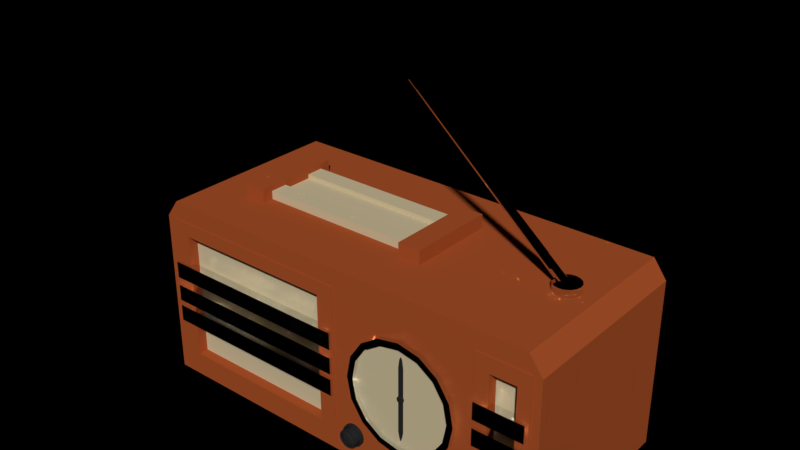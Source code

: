 # Source: radio.blend  (saved by Blender 2.92.15; exported with 4.5.12 LTS)
import bpy
from mathutils import Matrix  # noqa: F401  (used for matrix-valued properties, if any)

bpy.ops.wm.read_factory_settings(use_empty=True)
scene = bpy.context.scene
scene.name = 'Scene'

# ---- collections
col_collection_1 = bpy.data.collections.new('Collection 1'); scene.collection.children.link(col_collection_1)

# ---- materials (node trees are filled in below, after node groups)
mat_tv_body = bpy.data.materials.new('TV-Body')
mat_tv_body.alpha_threshold = 0.0
mat_tv_body.diffuse_color = (0.1946, 0.04374, 0.01298, 1.0)
mat_tv_body.roughness = 0.5
mat_tv_frame = bpy.data.materials.new('TV-Frame')
mat_tv_frame.alpha_threshold = 0.0
mat_tv_frame.diffuse_color = (0.6172, 0.5149, 0.3231, 1.0)
mat_tv_frame.roughness = 0.5
mat_antena = bpy.data.materials.new('Antena')
mat_antena.alpha_threshold = 0.0
mat_antena.roughness = 0.5
mat_dial_interior = bpy.data.materials.new('Dial-Interior')
mat_dial_interior.alpha_threshold = 0.0
mat_dial_interior.diffuse_color = (0.02217, 0.02217, 0.02217, 1.0)
mat_dial_interior.roughness = 0.5

# ---- material node trees
mat_tv_body.use_nodes = True; mat_tv_body.node_tree.nodes.clear()
_N = mat_tv_body.node_tree.nodes; _L = mat_tv_body.node_tree.links
n0 = _N.new('ShaderNodeOutputMaterial'); n0.name = 'Material Output'; n0.location = (300, 300)
n1 = _N.new('ShaderNodeBsdfDiffuse'); n1.name = 'Diffuse BSDF'; n1.location = (10, 300)
n1.inputs[0].default_value = (0.3931, 0.08309, 0.02251, 1.0)
_L.new(n1.outputs[0], n0.inputs[0])
n0.is_active_output = True
mat_tv_frame.use_nodes = True; mat_tv_frame.node_tree.nodes.clear()
_N = mat_tv_frame.node_tree.nodes; _L = mat_tv_frame.node_tree.links
n0 = _N.new('ShaderNodeOutputMaterial'); n0.name = 'Material Output'; n0.location = (300, 300)
n1 = _N.new('ShaderNodeBsdfDiffuse'); n1.name = 'Diffuse BSDF'; n1.location = (10, 300)
n1.inputs[0].default_value = (0.6152, 0.5142, 0.3244, 1.0)
_L.new(n1.outputs[0], n0.inputs[0])
n0.is_active_output = True
mat_antena.use_nodes = True; mat_antena.node_tree.nodes.clear()
_N = mat_antena.node_tree.nodes; _L = mat_antena.node_tree.links
n0 = _N.new('ShaderNodeOutputMaterial'); n0.name = 'Material Output'; n0.location = (300, 300)
n1 = _N.new('ShaderNodeBsdfPrincipled'); n1.name = 'Principled BSDF'; n1.location = (10, 300)
n1.width = 150
n1.subsurface_method = 'BURLEY'
n1.inputs[1].default_value = 1.0
n1.inputs[2].default_value = 0.0
n1.inputs[3].default_value = 1.45
n1.inputs[9].default_value = (1.0, 1.0, 1.0)
n1.inputs[27].default_value = (0.0, 0.0, 0.0, 1.0)
n1.inputs[28].default_value = 1.0
_L.new(n1.outputs[0], n0.inputs[0])
n0.is_active_output = True
mat_dial_interior.use_nodes = True; mat_dial_interior.node_tree.nodes.clear()
_N = mat_dial_interior.node_tree.nodes; _L = mat_dial_interior.node_tree.links
n0 = _N.new('ShaderNodeOutputMaterial'); n0.name = 'Material Output'; n0.location = (300, 300)
n1 = _N.new('ShaderNodeBsdfDiffuse'); n1.name = 'Diffuse BSDF'; n1.location = (10, 300)
n1.inputs[0].default_value = (0.02198, 0.02198, 0.02198, 1.0)
_L.new(n1.outputs[0], n0.inputs[0])
n0.is_active_output = True

# ---- world
world_hdri_lighting_shortcut = bpy.data.worlds.new('HDRI Lighting Shortcut'); scene.world = world_hdri_lighting_shortcut
world_hdri_lighting_shortcut.use_nodes = True; world_hdri_lighting_shortcut.node_tree.nodes.clear()
_N = world_hdri_lighting_shortcut.node_tree.nodes; _L = world_hdri_lighting_shortcut.node_tree.links
world_hdri_lighting_shortcut.use_sun_shadow = False
world_hdri_lighting_shortcut.sun_shadow_jitter_overblur = 0.0
world_hdri_lighting_shortcut.cycles.sampling_method = 'MANUAL'
world_hdri_lighting_shortcut.cycles.sample_map_resolution = 3072

# ---- meshes
me_cube = bpy.data.meshes.new('Cube')
me_cube.from_pydata([(-2.238, -1.0, 0.0131), (-2.096, -1.0, 2.013), (-2.238, 1.0, 0.0131), (-2.096, 1.0, 2.013), (2.238, -1.0, 0.0131), (2.097, -1.0, 2.013), (2.238, 1.0, 0.0131), (2.097, 1.0, 2.013), (-2.238, -1.0, 1.819), (-2.238, 1.0, 1.819), (2.238, 1.0, 1.819), (2.238, -1.0, 1.819), (-2.238, 1.0, 0.1247), (2.238, 1.0, 0.1247), (2.238, -1.0, 0.1247), (-2.238, -1.0, 0.1247), (2.15, 1.0, 0.0131), (-2.15, 1.0, 0.0131), (-2.013, 1.0, 2.013), (2.014, 1.0, 2.013), (-2.15, -1.0, 0.0131), (2.15, -1.0, 0.0131), (2.014, -1.0, 2.013), (-2.013, -1.0, 2.013), (2.15, -1.0, 1.819), (-2.15, -1.0, 1.819), (-2.15, 1.0, 1.819), (2.15, 1.0, 1.819), (-2.15, 1.0, 0.1247), (2.15, 1.0, 0.1247), (2.15, -1.0, 0.1247), (-2.15, -1.0, 0.1247), (0.0, 1.0, 0.0131), (0.0, 1.0, 2.013), (0.0, -1.0, 0.0131), (0.0, -1.0, 2.013), (0.0, -1.0, 1.819), (0.0, 1.0, 1.819), (0.0, 1.0, 0.1247), (0.0, -1.0, 0.1247), (1.577, 1.0, 2.013), (1.577, -1.0, 0.0131), (1.577, 1.0, 1.819), (1.577, 1.0, 0.1247), (1.577, 1.0, 0.0131), (1.577, -1.0, 2.013), (1.577, -1.0, 1.819), (1.577, -1.0, 0.1247), (-2.238, -1.0, 0.2221), (-2.238, -1.0, 1.722), (-2.238, 1.0, 1.722), (-2.238, 1.0, 0.2221), (2.238, 1.0, 1.722), (2.238, 1.0, 0.2221), (2.238, -1.0, 1.722), (2.238, -1.0, 0.2221), (-2.15, 1.0, 1.722), (-2.15, 1.0, 0.2221), (2.15, 1.0, 1.722), (2.15, 1.0, 0.2221), (2.15, -1.0, 1.722), (2.15, -1.0, 0.2221), (-2.15, -1.0, 1.722), (-2.15, -1.0, 0.2221), (0.0, -1.0, 1.722), (0.0, -1.0, 0.2221), (0.0, 1.0, 1.722), (0.0, 1.0, 0.2221), (1.577, -1.0, 1.722), (1.577, -1.0, 0.2221), (1.577, 1.0, 1.722), (1.577, 1.0, 0.2221), (1.67, 1.0, 2.013), (1.67, -1.0, 0.0131), (1.67, 1.0, 1.819), (1.67, 1.0, 0.1247), (1.67, 1.0, 0.0131), (1.67, -1.0, 2.013), (1.67, -1.0, 1.819), (1.67, -1.0, 0.1247), (2.15, -1.009, 1.819), (1.577, -1.009, 0.2221), (1.67, 1.0, 0.2221), (1.67, 1.0, 1.722), (1.941, 1.0, 2.013), (2.072, -1.0, 0.0131), (2.072, 1.0, 1.819), (2.072, 1.0, 0.1247), (2.072, 1.0, 0.2221), (2.072, 1.0, 1.722), (2.072, 1.0, 0.0131), (1.941, -1.0, 2.013), (2.072, -1.0, 1.819), (2.072, -1.0, 0.1247), (1.577, -1.009, 0.1247), (1.67, -1.009, 0.1247), (2.01, -1.0, 0.289), (1.733, -1.0, 0.289), (2.01, -1.0, 1.655), (1.733, -1.0, 1.655), (2.01, -0.9423, 0.289), (1.733, -0.9423, 0.289), (2.01, -0.9423, 1.655), (1.733, -0.9423, 1.655), (2.01, -0.8576, 0.289), (1.733, -0.8576, 0.289), (2.01, -0.8576, 1.655), (1.733, -0.8576, 1.655), (2.01, -0.7694, 0.289), (1.733, -0.7694, 0.289), (2.01, -0.7694, 1.655), (1.733, -0.7694, 1.655), (-2.021, 1.0, 0.0131), (-1.892, -1.0, 2.013), (-2.021, -1.0, 1.819), (-2.021, -1.0, 0.1247), (-1.892, 1.0, 2.013), (-2.021, -1.0, 0.0131), (-2.021, 1.0, 1.819), (-2.021, 1.0, 0.1247), (-2.021, 1.0, 0.2221), (-2.021, 1.0, 1.722), (0.0, -1.009, 1.819), (-2.15, -1.009, 0.3573), (-0.1175, 1.0, 2.013), (-0.1175, -1.0, 0.0131), (-0.1175, 1.0, 1.819), (-0.1175, 1.0, 0.1247), (-0.1175, 1.0, 0.2221), (-0.1175, 1.0, 1.722), (-0.1175, 1.0, 0.0131), (-0.1175, -1.0, 2.013), (-0.1175, -1.0, 1.819), (-0.1175, -1.0, 0.1247), (-2.15, -1.009, 1.722), (0.0, -1.009, 0.1247), (-0.1886, -1.0, 0.2782), (-1.95, -1.0, 0.2782), (-0.1886, -1.0, 1.666), (-1.95, -1.0, 1.666), (-0.1886, -0.9431, 0.2782), (-1.95, -0.9431, 0.2782), (-0.1886, -0.9431, 1.666), (-1.95, -0.9431, 1.666), (-0.1886, -0.8567, 0.2782), (-1.95, -0.8567, 0.2782), (-0.1886, -0.8567, 1.666), (-1.95, -0.8567, 1.666), (-0.1886, -0.7704, 0.2782), (-1.95, -0.7704, 0.2782), (-0.1886, -0.7704, 1.666), (-1.95, -0.7704, 1.666), (-2.238, -1.0, 0.3573), (-2.238, -1.0, 1.587), (-2.238, 1.0, 1.587), (-2.238, 1.0, 0.3573), (2.238, 1.0, 1.587), (2.238, 1.0, 0.3573), (2.238, -1.0, 1.587), (2.238, -1.0, 0.3573), (-2.15, 1.0, 1.587), (-2.15, 1.0, 0.3573), (2.15, 1.0, 1.587), (2.15, 1.0, 0.3573), (2.15, -1.0, 1.587), (2.15, -1.0, 0.3573), (-2.15, -1.0, 1.587), (-2.15, -1.0, 0.3573), (0.0, -1.0, 1.587), (0.0, -1.0, 0.3573), (0.0, 1.0, 1.587), (0.0, 1.0, 0.3573), (1.577, -1.0, 1.587), (1.577, -1.0, 0.3573), (1.577, 1.0, 1.587), (1.577, 1.0, 0.3573), (1.67, 1.0, 1.587), (1.67, 1.0, 0.3573), (1.577, -1.009, 1.819), (1.67, -1.009, 1.819), (2.15, -1.009, 0.1247), (2.15, -1.009, 0.2221), (2.072, 1.0, 1.587), (2.072, 1.0, 0.3573), (1.733, -1.0, 1.532), (1.733, -1.0, 0.4121), (2.01, -1.0, 1.532), (2.01, -1.0, 0.4121), (1.733, -0.9423, 1.532), (1.733, -0.9423, 0.4121), (2.01, -0.9423, 1.532), (2.01, -0.9423, 0.4121), (1.733, -0.8576, 1.532), (1.733, -0.8576, 0.4121), (2.01, -0.8576, 1.532), (2.01, -0.8576, 0.4121), (1.733, -0.7694, 1.532), (1.733, -0.7694, 0.4121), (2.01, -0.7694, 1.532), (2.01, -0.7694, 0.4121), (0.0, -1.009, 0.2221), (-2.15, -1.009, 0.2221), (-2.021, 1.0, 1.587), (-2.021, 1.0, 0.3573), (-2.15, -1.009, 0.1247), (-2.021, -1.009, 0.1247), (-0.1175, 1.0, 1.587), (-0.1175, 1.0, 0.3573), (-1.95, -1.0, 1.541), (-1.95, -1.0, 0.4033), (-0.1886, -1.0, 1.541), (-0.1886, -1.0, 0.4033), (-1.95, -0.9431, 1.541), (-1.95, -0.9431, 0.4033), (-0.1886, -0.9431, 1.541), (-0.1886, -0.9431, 0.4033), (-1.95, -0.8567, 1.541), (-1.95, -0.8567, 0.4033), (-0.1886, -0.8567, 1.541), (-0.1886, -0.8567, 0.4033), (-1.95, -0.7704, 1.541), (-1.95, -0.7704, 0.4033), (-0.1886, -0.7704, 1.541), (-0.1886, -0.7704, 0.4033), (-0.08437, -0.9013, 0.2292), (-2.082, -0.9013, 0.2292), (-0.08437, -0.9013, 1.715), (-2.082, -0.9013, 1.715), (-2.082, -0.9013, 1.581), (-2.082, -0.9013, 0.3631), (-0.08437, -0.9013, 1.581), (-0.08437, -0.9013, 0.3631), (2.027, -0.8986, 0.2711), (1.716, -0.8986, 0.2711), (2.027, -0.8986, 1.673), (1.716, -0.8986, 1.673), (1.716, -0.8986, 1.546), (1.716, -0.8986, 0.3975), (2.027, -0.8986, 1.546), (2.027, -0.8986, 0.3975), (-2.134, -0.9457, 1.062), (-2.134, -0.9457, 0.8816), (-2.006, -0.9457, 1.062), (-2.006, -0.9457, 0.8816), (-2.134, -0.995, 1.062), (-2.134, -0.995, 0.8816), (-2.006, -0.995, 1.062), (-2.006, -0.995, 0.8816), (-2.134, -1.037, 1.062), (-2.134, -1.037, 0.8816), (-2.006, -1.037, 1.062), (-2.006, -1.037, 0.8816), (-0.1298, -0.9457, 1.062), (-0.1298, -0.9457, 0.8816), (-0.1298, -0.995, 1.062), (-0.1298, -0.995, 0.8816), (-0.1298, -1.037, 1.062), (-0.1298, -1.037, 0.8816), (-0.02542, -0.9457, 1.062), (-0.02542, -0.9457, 0.8816), (-0.02542, -0.995, 1.062), (-0.02542, -0.995, 0.8816), (-0.02542, -1.037, 1.062), (-0.02542, -1.037, 0.8816), (-2.134, -0.9457, 1.002), (-2.134, -0.9457, 0.9418), (-2.006, -0.9457, 1.002), (-2.006, -0.9457, 0.9418), (-2.134, -0.995, 1.002), (-2.134, -0.995, 0.9418), (-2.134, -1.037, 1.002), (-2.134, -1.037, 0.9418), (-2.006, -1.037, 1.002), (-2.006, -1.037, 0.9418), (-0.1298, -0.9457, 1.002), (-0.1298, -0.9457, 0.9418), (-0.1298, -1.037, 1.002), (-0.1298, -1.037, 0.9418), (-0.02542, -0.9457, 1.002), (-0.02542, -0.9457, 0.9418), (-0.02542, -0.995, 1.002), (-0.02542, -0.995, 0.9418), (-0.02542, -1.037, 1.002), (-0.02542, -1.037, 0.9418), (-2.134, -0.9457, 1.334), (-2.134, -0.9457, 1.153), (-2.006, -0.9457, 1.334), (-2.006, -0.9457, 1.153), (-2.134, -0.995, 1.334), (-2.134, -0.995, 1.153), (-2.006, -0.995, 1.334), (-2.006, -0.995, 1.153), (-2.134, -1.037, 1.334), (-2.134, -1.037, 1.153), (-2.006, -1.037, 1.334), (-2.006, -1.037, 1.153), (-0.1298, -0.9457, 1.334), (-0.1298, -0.9457, 1.153), (-0.1298, -0.995, 1.334), (-0.1298, -0.995, 1.153), (-0.1298, -1.037, 1.334), (-0.1298, -1.037, 1.153), (-0.02542, -0.9457, 1.334), (-0.02542, -0.9457, 1.153), (-0.02542, -0.995, 1.334), (-0.02542, -0.995, 1.153), (-0.02542, -1.037, 1.334), (-0.02542, -1.037, 1.153), (-2.134, -0.9457, 1.273), (-2.134, -0.9457, 1.213), (-2.006, -0.9457, 1.273), (-2.006, -0.9457, 1.213), (-2.134, -0.995, 1.273), (-2.134, -0.995, 1.213), (-2.134, -1.037, 1.273), (-2.134, -1.037, 1.213), (-2.006, -1.037, 1.273), (-2.006, -1.037, 1.213), (-0.1298, -0.9457, 1.273), (-0.1298, -0.9457, 1.213), (-0.1298, -1.037, 1.273), (-0.1298, -1.037, 1.213), (-0.02542, -0.9457, 1.273), (-0.02542, -0.9457, 1.213), (-0.02542, -0.995, 1.273), (-0.02542, -0.995, 1.213), (-0.02542, -1.037, 1.273), (-0.02542, -1.037, 1.213), (-2.134, -0.9457, 0.8216), (-2.134, -0.9457, 0.6408), (-2.006, -0.9457, 0.8216), (-2.006, -0.9457, 0.6408), (-2.134, -0.995, 0.8216), (-2.134, -0.995, 0.6408), (-2.006, -0.995, 0.8216), (-2.006, -0.995, 0.6408), (-2.134, -1.037, 0.8216), (-2.134, -1.037, 0.6408), (-2.006, -1.037, 0.8216), (-2.006, -1.037, 0.6408), (-0.1298, -0.9457, 0.8216), (-0.1298, -0.9457, 0.6408), (-0.1298, -0.995, 0.8216), (-0.1298, -0.995, 0.6408), (-0.1298, -1.037, 0.8216), (-0.1298, -1.037, 0.6408), (-0.02542, -0.9457, 0.8216), (-0.02542, -0.9457, 0.6408), (-0.02542, -0.995, 0.8216), (-0.02542, -0.995, 0.6408), (-0.02542, -1.037, 0.8216), (-0.02542, -1.037, 0.6408), (-2.134, -0.9457, 0.7613), (-2.134, -0.9457, 0.7011), (-2.006, -0.9457, 0.7613), (-2.006, -0.9457, 0.7011), (-2.134, -0.995, 0.7613), (-2.134, -0.995, 0.7011), (-2.134, -1.037, 0.7613), (-2.134, -1.037, 0.7011), (-2.006, -1.037, 0.7613), (-2.006, -1.037, 0.7011), (-0.1298, -0.9457, 0.7613), (-0.1298, -0.9457, 0.7011), (-0.1298, -1.037, 0.7613), (-0.1298, -1.037, 0.7011), (-0.02542, -0.9457, 0.7613), (-0.02542, -0.9457, 0.7011), (-0.02542, -0.995, 0.7613), (-0.02542, -0.995, 0.7011), (-0.02542, -1.037, 0.7613), (-0.02542, -1.037, 0.7011), (-0.07761, -0.9457, 0.8216), (-0.07761, -0.9457, 0.6408), (-0.07761, -1.037, 0.8216), (-0.07761, -0.995, 0.8216), (-0.07761, -0.995, 0.6408), (-0.07761, -1.037, 0.6408), (-0.07761, -1.037, 0.7613), (-0.07761, -1.037, 0.7011), (-0.07761, -0.9457, 0.7011), (-0.07761, -0.9457, 0.7613), (-0.07761, -0.9457, 1.062), (-0.07761, -0.9457, 0.8816), (-0.07761, -1.037, 1.062), (-0.07761, -0.995, 1.062), (-0.07761, -0.995, 0.8816), (-0.07761, -1.037, 0.8816), (-0.07761, -1.037, 1.002), (-0.07761, -1.037, 0.9418), (-0.07761, -0.9457, 0.9418), (-0.07761, -0.9457, 1.002), (-0.07761, -0.9457, 1.334), (-0.07761, -0.9457, 1.153), (-0.07761, -1.037, 1.334), (-0.07761, -0.995, 1.334), (-0.07761, -0.995, 1.153), (-0.07761, -1.037, 1.153), (-0.07761, -1.037, 1.273), (-0.07761, -1.037, 1.213), (-0.07761, -0.9457, 1.213), (-0.07761, -0.9457, 1.273), (-2.07, -0.9457, 1.153), (-2.07, -0.9457, 1.334), (-2.07, -0.995, 1.153), (-2.07, -0.995, 1.334), (-2.07, -1.037, 1.153), (-2.07, -1.037, 1.334), (-2.07, -1.037, 1.213), (-2.07, -1.037, 1.273), (-2.07, -0.9457, 1.213), (-2.07, -0.9457, 1.273), (-2.07, -0.9457, 0.8816), (-2.07, -0.9457, 1.062), (-2.07, -0.995, 0.8816), (-2.07, -0.995, 1.062), (-2.07, -1.037, 0.8816), (-2.07, -1.037, 1.062), (-2.07, -1.037, 0.9418), (-2.07, -1.037, 1.002), (-2.07, -0.9457, 0.9418), (-2.07, -0.9457, 1.002), (-2.07, -0.9457, 0.6408), (-2.07, -0.9457, 0.8216), (-2.07, -0.995, 0.6408), (-2.07, -0.995, 0.8216), (-2.07, -1.037, 0.6408), (-2.07, -1.037, 0.8216), (-2.07, -1.037, 0.7011), (-2.07, -1.037, 0.7613), (-2.07, -0.9457, 0.7011), (-2.07, -0.9457, 0.7613), (1.599, -0.9457, 1.062), (1.599, -0.9457, 0.8816), (1.63, -0.9457, 1.062), (1.63, -0.9457, 0.8816), (1.599, -0.995, 1.062), (1.599, -0.995, 0.8816), (1.63, -0.995, 1.062), (1.63, -0.995, 0.8816), (1.599, -1.037, 1.062), (1.599, -1.037, 0.8816), (1.63, -1.037, 1.062), (1.63, -1.037, 0.8816), (2.092, -0.9457, 1.062), (2.092, -0.9457, 0.8816), (2.092, -0.995, 1.062), (2.092, -0.995, 0.8816), (2.092, -1.037, 1.062), (2.092, -1.037, 0.8816), (2.117, -0.9457, 1.062), (2.117, -0.9457, 0.8816), (2.117, -0.995, 1.062), (2.117, -0.995, 0.8816), (2.117, -1.037, 1.062), (2.117, -1.037, 0.8816), (1.599, -0.9457, 1.002), (1.599, -0.9457, 0.9418), (1.63, -0.9457, 1.002), (1.63, -0.9457, 0.9418), (1.599, -0.995, 1.002), (1.599, -0.995, 0.9418), (1.599, -1.037, 1.002), (1.599, -1.037, 0.9418), (1.63, -1.037, 1.002), (1.63, -1.037, 0.9418), (2.092, -0.9457, 1.002), (2.092, -0.9457, 0.9418), (2.092, -1.037, 1.002), (2.092, -1.037, 0.9418), (2.117, -0.9457, 1.002), (2.117, -0.9457, 0.9418), (2.117, -0.995, 1.002), (2.117, -0.995, 0.9418), (2.117, -1.037, 1.002), (2.117, -1.037, 0.9418), (1.599, -0.9457, 1.334), (1.599, -0.9457, 1.153), (1.63, -0.9457, 1.334), (1.63, -0.9457, 1.153), (1.599, -0.995, 1.334), (1.599, -0.995, 1.153), (1.63, -0.995, 1.334), (1.63, -0.995, 1.153), (1.599, -1.037, 1.334), (1.599, -1.037, 1.153), (1.63, -1.037, 1.334), (1.63, -1.037, 1.153), (2.092, -0.9457, 1.334), (2.092, -0.9457, 1.153), (2.092, -0.995, 1.334), (2.092, -0.995, 1.153), (2.092, -1.037, 1.334), (2.092, -1.037, 1.153), (2.117, -0.9457, 1.334), (2.117, -0.9457, 1.153), (2.117, -0.995, 1.334), (2.117, -0.995, 1.153), (2.117, -1.037, 1.334), (2.117, -1.037, 1.153), (1.599, -0.9457, 1.273), (1.599, -0.9457, 1.213), (1.63, -0.9457, 1.273), (1.63, -0.9457, 1.213), (1.599, -0.995, 1.273), (1.599, -0.995, 1.213), (1.599, -1.037, 1.273), (1.599, -1.037, 1.213), (1.63, -1.037, 1.273), (1.63, -1.037, 1.213), (2.092, -0.9457, 1.273), (2.092, -0.9457, 1.213), (2.092, -1.037, 1.273), (2.092, -1.037, 1.213), (2.117, -0.9457, 1.273), (2.117, -0.9457, 1.213), (2.117, -0.995, 1.273), (2.117, -0.995, 1.213), (2.117, -1.037, 1.273), (2.117, -1.037, 1.213), (1.599, -0.9457, 0.8216), (1.599, -0.9457, 0.6408), (1.63, -0.9457, 0.8216), (1.63, -0.9457, 0.6408), (1.599, -0.995, 0.8216), (1.599, -0.995, 0.6408), (1.63, -0.995, 0.8216), (1.63, -0.995, 0.6408), (1.599, -1.037, 0.8216), (1.599, -1.037, 0.6408), (1.63, -1.037, 0.8216), (1.63, -1.037, 0.6408), (2.092, -0.9457, 0.8216), (2.092, -0.9457, 0.6408), (2.092, -0.995, 0.8216), (2.092, -0.995, 0.6408), (2.092, -1.037, 0.8216), (2.092, -1.037, 0.6408), (2.117, -0.9457, 0.8216), (2.117, -0.9457, 0.6408), (2.117, -0.995, 0.8216), (2.117, -0.995, 0.6408), (2.117, -1.037, 0.8216), (2.117, -1.037, 0.6408), (1.599, -0.9457, 0.7613), (1.599, -0.9457, 0.7011), (1.63, -0.9457, 0.7613), (1.63, -0.9457, 0.7011), (1.599, -0.995, 0.7613), (1.599, -0.995, 0.7011), (1.599, -1.037, 0.7613), (1.599, -1.037, 0.7011), (1.63, -1.037, 0.7613), (1.63, -1.037, 0.7011), (2.092, -0.9457, 0.7613), (2.092, -0.9457, 0.7011), (2.092, -1.037, 0.7613), (2.092, -1.037, 0.7011), (2.117, -0.9457, 0.7613), (2.117, -0.9457, 0.7011), (2.117, -0.995, 0.7613), (2.117, -0.995, 0.7011), (2.117, -1.037, 0.7613), (2.117, -1.037, 0.7011), (0.8091, -0.9901, 1.516), (0.603, -0.9901, 1.475), (0.4283, -0.9901, 1.358), (0.3116, -0.9901, 1.183), (0.2706, -0.9901, 0.9773), (0.3116, -0.9901, 0.7712), (0.4283, -0.9901, 0.5965), (0.603, -0.9901, 0.4798), (0.8091, -0.9901, 0.4388), (1.015, -0.9901, 0.4798), (1.19, -0.9901, 0.5965), (1.307, -0.9901, 0.7712), (1.348, -0.9901, 0.9773), (1.307, -0.9901, 1.183), (1.19, -0.9901, 1.358), (1.015, -0.9901, 1.475), (0.8091, -0.9901, 1.584), (0.577, -0.9901, 1.538), (0.3802, -0.9901, 1.406), (0.2487, -0.9901, 1.209), (0.2025, -0.9901, 0.9773), (0.2487, -0.9901, 0.7452), (0.3802, -0.9901, 0.5484), (0.577, -0.9901, 0.4169), (0.8091, -0.9901, 0.3707), (1.041, -0.9901, 0.4169), (1.238, -0.9901, 0.5484), (1.37, -0.9901, 0.7452), (1.416, -0.9901, 0.9773), (1.37, -0.9901, 1.209), (1.238, -0.9901, 1.406), (1.041, -0.9901, 1.538), (0.603, -1.011, 1.475), (0.8091, -1.011, 1.516), (0.4283, -1.011, 1.358), (0.3116, -1.011, 1.183), (0.2706, -1.011, 0.9773), (0.3116, -1.011, 0.7712), (0.4283, -1.011, 0.5965), (0.603, -1.011, 0.4798), (0.8091, -1.011, 0.4388), (1.015, -1.011, 0.4798), (1.19, -1.011, 0.5965), (1.307, -1.011, 0.7712), (1.348, -1.011, 0.9773), (1.307, -1.011, 1.183), (1.19, -1.011, 1.358), (1.015, -1.011, 1.475), (0.577, -1.011, 1.538), (0.8091, -1.011, 1.584), (0.3802, -1.011, 1.406), (0.2487, -1.011, 1.209), (0.2025, -1.011, 0.9773), (0.2487, -1.011, 0.7452), (0.3802, -1.011, 0.5484), (0.577, -1.011, 0.4169), (0.8091, -1.011, 0.3707), (1.041, -1.011, 0.4169), (1.238, -1.011, 0.5484), (1.37, -1.011, 0.7452), (1.416, -1.011, 0.9773), (1.37, -1.011, 1.209), (1.238, -1.011, 1.406), (1.041, -1.011, 1.538), (0.603, -1.054, 1.475), (0.8091, -1.054, 1.516), (0.4283, -1.054, 1.358), (0.3116, -1.054, 1.183), (0.2706, -1.054, 0.9773), (0.3116, -1.054, 0.7712), (0.4283, -1.054, 0.5965), (0.603, -1.054, 0.4798), (0.8091, -1.054, 0.4388), (1.015, -1.054, 0.4798), (1.19, -1.054, 0.5965), (1.307, -1.054, 0.7712), (1.348, -1.054, 0.9773), (1.307, -1.054, 1.183), (1.19, -1.054, 1.358), (1.015, -1.054, 1.475), (0.577, -1.054, 1.538), (0.8091, -1.054, 1.584), (0.3802, -1.054, 1.406), (0.2487, -1.054, 1.209), (0.2025, -1.054, 0.9773), (0.2487, -1.054, 0.7452), (0.3802, -1.054, 0.5484), (0.577, -1.054, 0.4169), (0.8091, -1.054, 0.3707), (1.041, -1.054, 0.4169), (1.238, -1.054, 0.5484), (1.37, -1.054, 0.7452), (1.416, -1.054, 0.9773), (1.37, -1.054, 1.209), (1.238, -1.054, 1.406), (1.041, -1.054, 1.538), (0.2305, -0.9891, 0.4163), (0.1856, -0.9891, 0.4074), (0.1475, -0.9891, 0.3819), (0.1221, -0.9891, 0.3439), (0.1131, -0.9891, 0.2989), (0.1221, -0.9891, 0.254), (0.1475, -0.9891, 0.2159), (0.1856, -0.9891, 0.1905), (0.2305, -0.9891, 0.1815), (0.2755, -0.9891, 0.1905), (0.3135, -0.9891, 0.2159), (0.339, -0.9891, 0.254), (0.3479, -0.9891, 0.2989), (0.339, -0.9891, 0.3439), (0.3135, -0.9891, 0.3819), (0.2755, -0.9891, 0.4074), (0.2305, -1.034, 0.4163), (0.1856, -1.034, 0.4074), (0.1475, -1.034, 0.3819), (0.1221, -1.034, 0.3439), (0.1131, -1.034, 0.2989), (0.1221, -1.034, 0.254), (0.1475, -1.034, 0.2159), (0.1856, -1.034, 0.1905), (0.2305, -1.034, 0.1815), (0.2755, -1.034, 0.1905), (0.3135, -1.034, 0.2159), (0.339, -1.034, 0.254), (0.3479, -1.034, 0.2989), (0.339, -1.034, 0.3439), (0.3135, -1.034, 0.3819), (0.2755, -1.034, 0.4074), (0.2305, -1.034, 0.4025), (0.1909, -1.034, 0.3946), (0.1573, -1.034, 0.3722), (0.1349, -1.034, 0.3386), (0.127, -1.034, 0.2989), (0.1349, -1.034, 0.2593), (0.1573, -1.034, 0.2257), (0.1909, -1.034, 0.2033), (0.2305, -1.034, 0.1954), (0.2702, -1.034, 0.2033), (0.3038, -1.034, 0.2257), (0.3262, -1.034, 0.2593), (0.3341, -1.034, 0.2989), (0.3262, -1.034, 0.3386), (0.3038, -1.034, 0.3722), (0.2702, -1.034, 0.3946), (0.2305, -1.028, 0.3962), (0.1933, -1.028, 0.3887), (0.1618, -1.028, 0.3677), (0.1407, -1.028, 0.3361), (0.1333, -1.028, 0.2989), (0.1407, -1.028, 0.2617), (0.1618, -1.028, 0.2302), (0.1933, -1.028, 0.2091), (0.2305, -1.028, 0.2017), (0.2677, -1.028, 0.2091), (0.2993, -1.028, 0.2302), (0.3203, -1.028, 0.2617), (0.3278, -1.028, 0.2989), (0.3203, -1.028, 0.3361), (0.2993, -1.028, 0.3677), (0.2677, -1.028, 0.3887), (0.2305, -1.016, 0.3962), (0.1933, -1.016, 0.3887), (0.1618, -1.016, 0.3677), (0.1407, -1.016, 0.3361), (0.1333, -1.016, 0.2989), (0.1407, -1.016, 0.2617), (0.1618, -1.016, 0.2302), (0.1933, -1.016, 0.2091), (0.2305, -1.016, 0.2017), (0.2677, -1.016, 0.2091), (0.2993, -1.016, 0.2302), (0.3203, -1.016, 0.2617), (0.3278, -1.016, 0.2989), (0.3203, -1.016, 0.3361), (0.2993, -1.016, 0.3677), (0.2677, -1.016, 0.3887), (0.2305, -1.099, 0.3962), (0.1933, -1.099, 0.3887), (0.1618, -1.099, 0.3677), (0.1407, -1.099, 0.3361), (0.1333, -1.099, 0.2989), (0.1407, -1.099, 0.2617), (0.1618, -1.099, 0.2302), (0.1933, -1.099, 0.2091), (0.2305, -1.099, 0.2017), (0.2677, -1.099, 0.2091), (0.2993, -1.099, 0.2302), (0.3203, -1.099, 0.2617), (0.3278, -1.099, 0.2989), (0.3203, -1.099, 0.3361), (0.2993, -1.099, 0.3677), (0.2677, -1.099, 0.3887), (0.2305, -1.099, 0.3805), (0.1993, -1.099, 0.3743), (0.1728, -1.099, 0.3566), (0.1551, -1.099, 0.3302), (0.1489, -1.099, 0.2989), (0.1551, -1.099, 0.2677), (0.1728, -1.099, 0.2412), (0.1993, -1.099, 0.2235), (0.2305, -1.099, 0.2173), (0.2618, -1.099, 0.2235), (0.2882, -1.099, 0.2412), (0.3059, -1.099, 0.2677), (0.3121, -1.099, 0.2989), (0.3059, -1.099, 0.3302), (0.2882, -1.099, 0.3566), (0.2618, -1.099, 0.3743), (0.2305, -1.09, 0.3805), (0.1993, -1.09, 0.3743), (0.1728, -1.09, 0.3566), (0.1551, -1.09, 0.3302), (0.1489, -1.09, 0.2989), (0.1551, -1.09, 0.2677), (0.1728, -1.09, 0.2412), (0.1993, -1.09, 0.2235), (0.2305, -1.09, 0.2173), (0.2618, -1.09, 0.2235), (0.2882, -1.09, 0.2412), (0.3059, -1.09, 0.2677), (0.3121, -1.09, 0.2989), (0.3059, -1.09, 0.3302), (0.2882, -1.09, 0.3566), (0.2618, -1.09, 0.3743), (0.2305, -1.105, 0.3544), (0.2093, -1.105, 0.3502), (0.1913, -1.105, 0.3382), (0.1793, -1.105, 0.3202), (0.1751, -1.105, 0.2989), (0.1793, -1.105, 0.2777), (0.1913, -1.105, 0.2597), (0.2093, -1.105, 0.2477), (0.2305, -1.105, 0.2435), (0.2518, -1.105, 0.2477), (0.2698, -1.105, 0.2597), (0.2818, -1.105, 0.2777), (0.286, -1.105, 0.2989), (0.2818, -1.105, 0.3202), (0.2698, -1.105, 0.3382), (0.2518, -1.105, 0.3502), (0.2305, -1.108, 0.3378), (0.2157, -1.108, 0.3348), (0.2031, -1.108, 0.3264), (0.1947, -1.108, 0.3138), (0.1917, -1.108, 0.2989), (0.1947, -1.108, 0.2841), (0.2031, -1.108, 0.2715), (0.2157, -1.108, 0.2631), (0.2305, -1.108, 0.2601), (0.2454, -1.108, 0.2631), (0.258, -1.108, 0.2715), (0.2664, -1.108, 0.2841), (0.2694, -1.108, 0.2989), (0.2664, -1.108, 0.3138), (0.258, -1.108, 0.3264), (0.2454, -1.108, 0.3348), (0.2305, -1.108, 0.3217), (0.2218, -1.108, 0.32), (0.2144, -1.108, 0.315), (0.2095, -1.108, 0.3076), (0.2077, -1.108, 0.2989), (0.2095, -1.108, 0.2902), (0.2144, -1.108, 0.2828), (0.2218, -1.108, 0.2779), (0.2305, -1.108, 0.2761), (0.2392, -1.108, 0.2779), (0.2466, -1.108, 0.2828), (0.2516, -1.108, 0.2902), (0.2533, -1.108, 0.2989), (0.2516, -1.108, 0.3076), (0.2466, -1.108, 0.315), (0.2392, -1.108, 0.32), (0.2305, -1.108, 0.3061), (0.2278, -1.108, 0.3055), (0.2255, -1.108, 0.304), (0.2239, -1.108, 0.3017), (0.2234, -1.108, 0.2989), (0.2239, -1.108, 0.2962), (0.2255, -1.108, 0.2939), (0.2278, -1.108, 0.2923), (0.2305, -1.108, 0.2918), (0.2333, -1.108, 0.2923), (0.2356, -1.108, 0.2939), (0.2371, -1.108, 0.2962), (0.2377, -1.108, 0.2989), (0.2371, -1.108, 0.3017), (0.2356, -1.108, 0.304), (0.2333, -1.108, 0.3055), (1.384, -0.9891, 0.4163), (1.339, -0.9891, 0.4074), (1.301, -0.9891, 0.3819), (1.275, -0.9891, 0.3439), (1.266, -0.9891, 0.2989), (1.275, -0.9891, 0.254), (1.301, -0.9891, 0.2159), (1.339, -0.9891, 0.1905), (1.384, -0.9891, 0.1815), (1.429, -0.9891, 0.1905), (1.467, -0.9891, 0.2159), (1.492, -0.9891, 0.254), (1.501, -0.9891, 0.2989), (1.492, -0.9891, 0.3439), (1.467, -0.9891, 0.3819), (1.429, -0.9891, 0.4074), (1.384, -1.034, 0.4163), (1.339, -1.034, 0.4074), (1.301, -1.034, 0.3819), (1.275, -1.034, 0.3439), (1.266, -1.034, 0.2989), (1.275, -1.034, 0.254), (1.301, -1.034, 0.2159), (1.339, -1.034, 0.1905), (1.384, -1.034, 0.1815), (1.429, -1.034, 0.1905), (1.467, -1.034, 0.2159), (1.492, -1.034, 0.254), (1.501, -1.034, 0.2989), (1.492, -1.034, 0.3439), (1.467, -1.034, 0.3819), (1.429, -1.034, 0.4074), (1.384, -1.034, 0.4025), (1.344, -1.034, 0.3946), (1.31, -1.034, 0.3722), (1.288, -1.034, 0.3386), (1.28, -1.034, 0.2989), (1.288, -1.034, 0.2593), (1.31, -1.034, 0.2257), (1.344, -1.034, 0.2033), (1.384, -1.034, 0.1954), (1.423, -1.034, 0.2033), (1.457, -1.034, 0.2257), (1.479, -1.034, 0.2593), (1.487, -1.034, 0.2989), (1.479, -1.034, 0.3386), (1.457, -1.034, 0.3722), (1.423, -1.034, 0.3946), (1.384, -1.028, 0.3962), (1.346, -1.028, 0.3887), (1.315, -1.028, 0.3677), (1.294, -1.028, 0.3361), (1.286, -1.028, 0.2989), (1.294, -1.028, 0.2617), (1.315, -1.028, 0.2302), (1.346, -1.028, 0.2091), (1.384, -1.028, 0.2017), (1.421, -1.028, 0.2091), (1.452, -1.028, 0.2302), (1.473, -1.028, 0.2617), (1.481, -1.028, 0.2989), (1.473, -1.028, 0.3361), (1.452, -1.028, 0.3677), (1.421, -1.028, 0.3887), (1.384, -1.016, 0.3962), (1.346, -1.016, 0.3887), (1.315, -1.016, 0.3677), (1.294, -1.016, 0.3361), (1.286, -1.016, 0.2989), (1.294, -1.016, 0.2617), (1.315, -1.016, 0.2302), (1.346, -1.016, 0.2091), (1.384, -1.016, 0.2017), (1.421, -1.016, 0.2091), (1.452, -1.016, 0.2302), (1.473, -1.016, 0.2617), (1.481, -1.016, 0.2989), (1.473, -1.016, 0.3361), (1.452, -1.016, 0.3677), (1.421, -1.016, 0.3887), (1.384, -1.099, 0.3962), (1.346, -1.099, 0.3887), (1.315, -1.099, 0.3677), (1.294, -1.099, 0.3361), (1.286, -1.099, 0.2989), (1.294, -1.099, 0.2617), (1.315, -1.099, 0.2302), (1.346, -1.099, 0.2091), (1.384, -1.099, 0.2017), (1.421, -1.099, 0.2091), (1.452, -1.099, 0.2302), (1.473, -1.099, 0.2617), (1.481, -1.099, 0.2989), (1.473, -1.099, 0.3361), (1.452, -1.099, 0.3677), (1.421, -1.099, 0.3887), (1.384, -1.099, 0.3805), (1.352, -1.099, 0.3743), (1.326, -1.099, 0.3566), (1.308, -1.099, 0.3302), (1.302, -1.099, 0.2989), (1.308, -1.099, 0.2677), (1.326, -1.099, 0.2412), (1.352, -1.099, 0.2235), (1.384, -1.099, 0.2173), (1.415, -1.099, 0.2235), (1.441, -1.099, 0.2412), (1.459, -1.099, 0.2677), (1.465, -1.099, 0.2989), (1.459, -1.099, 0.3302), (1.441, -1.099, 0.3566), (1.415, -1.099, 0.3743), (1.384, -1.09, 0.3805), (1.352, -1.09, 0.3743), (1.326, -1.09, 0.3566), (1.308, -1.09, 0.3302), (1.302, -1.09, 0.2989), (1.308, -1.09, 0.2677), (1.326, -1.09, 0.2412), (1.352, -1.09, 0.2235), (1.384, -1.09, 0.2173), (1.415, -1.09, 0.2235), (1.441, -1.09, 0.2412), (1.459, -1.09, 0.2677), (1.465, -1.09, 0.2989), (1.459, -1.09, 0.3302), (1.441, -1.09, 0.3566), (1.415, -1.09, 0.3743), (1.384, -1.105, 0.3544), (1.362, -1.105, 0.3502), (1.344, -1.105, 0.3382), (1.332, -1.105, 0.3202), (1.328, -1.105, 0.2989), (1.332, -1.105, 0.2777), (1.344, -1.105, 0.2597), (1.362, -1.105, 0.2477), (1.384, -1.105, 0.2435), (1.405, -1.105, 0.2477), (1.423, -1.105, 0.2597), (1.435, -1.105, 0.2777), (1.439, -1.105, 0.2989), (1.435, -1.105, 0.3202), (1.423, -1.105, 0.3382), (1.405, -1.105, 0.3502), (1.384, -1.108, 0.3378), (1.369, -1.108, 0.3348), (1.356, -1.108, 0.3264), (1.348, -1.108, 0.3138), (1.345, -1.108, 0.2989), (1.348, -1.108, 0.2841), (1.356, -1.108, 0.2715), (1.369, -1.108, 0.2631), (1.384, -1.108, 0.2601), (1.398, -1.108, 0.2631), (1.411, -1.108, 0.2715), (1.419, -1.108, 0.2841), (1.422, -1.108, 0.2989), (1.419, -1.108, 0.3138), (1.411, -1.108, 0.3264), (1.398, -1.108, 0.3348), (1.384, -1.108, 0.3217), (1.375, -1.108, 0.32), (1.367, -1.108, 0.315), (1.363, -1.108, 0.3076), (1.361, -1.108, 0.2989), (1.363, -1.108, 0.2902), (1.367, -1.108, 0.2828), (1.375, -1.108, 0.2779), (1.384, -1.108, 0.2761), (1.392, -1.108, 0.2779), (1.4, -1.108, 0.2828), (1.405, -1.108, 0.2902), (1.406, -1.108, 0.2989), (1.405, -1.108, 0.3076), (1.4, -1.108, 0.315), (1.392, -1.108, 0.32), (1.384, -1.108, 0.3061), (1.381, -1.108, 0.3055), (1.379, -1.108, 0.304), (1.377, -1.108, 0.3017), (1.376, -1.108, 0.2989), (1.377, -1.108, 0.2962), (1.379, -1.108, 0.2939), (1.381, -1.108, 0.2923), (1.384, -1.108, 0.2918), (1.386, -1.108, 0.2923), (1.389, -1.108, 0.2939), (1.39, -1.108, 0.2962), (1.391, -1.108, 0.2989), (1.39, -1.108, 0.3017), (1.389, -1.108, 0.304), (1.386, -1.108, 0.3055), (0.5973, -1.011, 1.489), (0.8091, -1.011, 1.531), (0.4178, -1.011, 1.369), (0.2979, -1.011, 1.189), (0.2557, -1.011, 0.9773), (0.2979, -1.011, 0.7655), (0.4178, -1.011, 0.586), (0.5973, -1.011, 0.466), (0.8091, -1.011, 0.4239), (1.021, -1.011, 0.466), (1.2, -1.011, 0.586), (1.32, -1.011, 0.7655), (1.362, -1.011, 0.9773), (1.32, -1.011, 1.189), (1.2, -1.011, 1.369), (1.021, -1.011, 1.489), (-2.238, 0.8407, 0.0131), (-2.238, -0.8407, 0.0131), (-2.096, -0.8407, 2.013), (-2.096, 0.8407, 2.013), (2.238, -0.8407, 0.0131), (2.238, 0.8407, 0.0131), (2.097, 0.8407, 2.013), (2.097, -0.8407, 2.013), (2.238, 0.8407, 1.819), (2.238, -0.8407, 1.819), (-2.238, -0.8407, 1.819), (-2.238, 0.8407, 1.819), (-2.238, -0.8407, 0.1247), (-2.238, 0.8407, 0.1247), (2.238, 0.8407, 0.1247), (2.238, -0.8407, 0.1247), (2.014, 0.8407, 2.013), (2.014, -0.8407, 2.013), (-2.013, 0.8407, 2.013), (-2.013, -0.8407, 2.013), (-2.15, 0.8407, 0.0131), (-2.15, -0.8407, 0.0131), (2.15, 0.8407, 0.0131), (2.15, -0.8407, 0.0131), (0.0, 0.8407, 0.0131), (0.0, -0.8407, 0.0131), (0.0, 0.8407, 2.013), (0.0, -0.8407, 2.013), (1.577, 0.8407, 2.013), (1.577, -0.8407, 2.013), (1.577, 0.8407, 0.0131), (1.577, -0.8407, 0.0131), (-2.238, -0.8407, 0.2221), (-2.238, 0.8407, 0.2221), (-2.238, -0.8407, 1.722), (-2.238, 0.8407, 1.722), (2.238, 0.8407, 0.2221), (2.238, -0.8407, 0.2221), (2.238, 0.8407, 1.722), (2.238, -0.8407, 1.722), (1.67, 0.8407, 2.013), (1.67, -0.8407, 2.013), (1.67, 0.8407, 0.0131), (1.67, -0.8407, 0.0131), (1.941, 0.8407, 2.013), (1.941, -0.8407, 2.013), (2.072, 0.8407, 0.0131), (2.072, -0.8407, 0.0131), (-2.021, 0.8407, 0.0131), (-2.021, -0.8407, 0.0131), (-1.892, 0.8407, 2.013), (-1.892, -0.8407, 2.013), (-0.1175, 0.8407, 2.013), (-0.1175, -0.8407, 2.013), (-0.1175, 0.8407, 0.0131), (-0.1175, -0.8407, 0.0131), (2.238, 0.8407, 0.3573), (2.238, -0.8407, 0.3573), (2.238, 0.8407, 1.587), (2.238, -0.8407, 1.587), (-2.238, -0.8407, 0.3573), (-2.238, 0.8407, 0.3573), (-2.238, -0.8407, 1.587), (-2.238, 0.8407, 1.587), (-1.761, 1.0, 0.0131), (-1.647, -1.0, 2.013), (-1.761, -1.0, 1.819), (-1.761, -1.0, 0.1247), (-2.15, -1.009, 1.819), (-2.021, -1.009, 1.819), (-1.647, 1.0, 2.013), (-1.761, -1.0, 0.0131), (-1.761, 1.0, 1.819), (-1.761, 1.0, 0.1247), (-1.761, 1.0, 0.2221), (-1.761, 1.0, 1.722), (-1.706, -1.0, 0.2782), (-1.706, -1.0, 1.666), (-1.706, -0.9431, 0.2782), (-1.706, -0.9431, 1.666), (-1.706, -0.8567, 0.2782), (-1.706, -0.8567, 1.666), (-1.706, -0.7704, 0.2782), (-1.706, -0.7704, 1.666), (-1.706, -0.7704, 0.4033), (-1.706, -0.7704, 1.541), (-1.761, 1.0, 0.3573), (-1.761, 1.0, 1.587), (-1.761, 0.8407, 0.0131), (-1.761, -0.8407, 0.0131), (-1.647, 0.8407, 2.013), (-1.647, -0.8407, 2.013), (1.806, 0.138, 2.005), (1.753, 0.1275, 2.005), (1.708, 0.09757, 2.005), (1.678, 0.0528, 2.005), (1.668, 0.0, 2.005), (1.678, -0.0528, 2.005), (1.708, -0.09757, 2.005), (1.753, -0.1275, 2.005), (1.806, -0.138, 2.005), (1.858, -0.1275, 2.005), (1.903, -0.09757, 2.005), (1.933, -0.0528, 2.005), (1.944, 0.0, 2.005), (1.933, 0.0528, 2.005), (1.903, 0.09757, 2.005), (1.858, 0.1275, 2.005), (1.806, 0.138, 2.092), (1.753, 0.1275, 2.092), (1.708, 0.09757, 2.092), (1.678, 0.0528, 2.092), (1.668, 0.0, 2.092), (1.678, -0.0528, 2.092), (1.708, -0.09757, 2.092), (1.753, -0.1275, 2.092), (1.806, -0.138, 2.092), (1.858, -0.1275, 2.092), (1.903, -0.09757, 2.092), (1.933, -0.0528, 2.092), (1.944, 0.0, 2.092), (1.933, 0.0528, 2.092), (1.903, 0.09757, 2.092), (1.858, 0.1275, 2.092), (1.806, 0.1027, 2.092), (1.766, 0.09492, 2.092), (1.733, 0.07265, 2.092), (1.711, 0.03932, 2.092), (1.703, 0.0, 2.092), (1.711, -0.03932, 2.092), (1.733, -0.07265, 2.092), (1.766, -0.09492, 2.092), (1.806, -0.1027, 2.092), (1.845, -0.09492, 2.092), (1.878, -0.07265, 2.092), (1.901, -0.03932, 2.092), (1.908, 0.0, 2.092), (1.901, 0.03932, 2.092), (1.878, 0.07265, 2.092), (1.845, 0.09492, 2.092), (1.806, 0.1027, 2.062), (1.766, 0.09492, 2.062), (1.733, 0.07265, 2.062), (1.711, 0.03932, 2.062), (1.703, 0.0, 2.062), (1.711, -0.03932, 2.062), (1.733, -0.07265, 2.062), (1.766, -0.09492, 2.062), (1.806, -0.1027, 2.062), (1.845, -0.09492, 2.062), (1.878, -0.07265, 2.062), (1.901, -0.03932, 2.062), (1.908, 0.0, 2.062), (1.901, 0.03932, 2.062), (1.878, 0.07265, 2.062), (1.845, 0.09492, 2.062), (1.806, 0.05393, 2.062), (1.785, 0.04983, 2.062), (1.767, 0.03814, 2.062), (1.756, 0.02064, 2.062), (1.752, 0.0, 2.062), (1.756, -0.02064, 2.062), (1.767, -0.03814, 2.062), (1.785, -0.04983, 2.062), (1.806, -0.05393, 2.062), (1.826, -0.04983, 2.062), (1.844, -0.03814, 2.062), (1.855, -0.02064, 2.062), (1.86, 0.0, 2.062), (1.855, 0.02064, 2.062), (1.844, 0.03814, 2.062), (1.826, 0.04983, 2.062), (1.814, 0.05393, 2.045), (1.795, 0.04983, 2.039), (1.778, 0.03814, 2.033), (1.767, 0.02064, 2.029), (1.763, 0.0, 2.028), (1.767, -0.02064, 2.029), (1.778, -0.03814, 2.033), (1.795, -0.04983, 2.039), (1.814, -0.05393, 2.045), (1.834, -0.04983, 2.052), (1.85, -0.03814, 2.058), (1.862, -0.02064, 2.062), (1.865, 0.0, 2.063), (1.862, 0.02064, 2.062), (1.85, 0.03814, 2.058), (1.834, 0.04983, 2.052), (-0.5884, 0.02412, 4.1), (-0.595, 0.02228, 4.094), (-0.6007, 0.01705, 4.089), (-0.6045, 0.009229, 4.085), (-0.6058, -2.384e-07, 4.084), (-0.6045, -0.009229, 4.085), (-0.6007, -0.01705, 4.089), (-0.595, -0.02228, 4.094), (-0.5884, -0.02412, 4.1), (-0.5817, -0.02228, 4.107), (-0.5761, -0.01705, 4.112), (-0.5723, -0.009229, 4.116), (-0.571, -2.384e-07, 4.117), (-0.5723, 0.009229, 4.116), (-0.5761, 0.01705, 4.112), (-0.5817, 0.02228, 4.107), (-0.5502, 0.009332, 4.097), (-0.554, 0.01724, 4.094), (-0.5791, -0.01724, 4.07), (-0.5733, -0.02253, 4.075), (-0.5598, 0.02253, 4.088), (-0.5666, -0.02439, 4.082), (-0.5666, 0.02439, 4.082), (-0.5733, 0.02253, 4.075), (-0.5598, -0.02253, 4.088), (-0.5791, 0.01724, 4.07), (-0.554, -0.01724, 4.094), (-0.5829, 0.009332, 4.066), (-0.5502, -0.009333, 4.097), (-0.5843, -2.384e-07, 4.065), (-0.5488, -2.384e-07, 4.098), (-0.5829, -0.009333, 4.066), (-1.648, 0.4696, 1.966), (-1.648, -0.4696, 1.966), (-1.402, 0.4696, 1.966), (-1.402, -0.4696, 1.966), (-1.648, 0.4696, 2.161), (-1.648, -0.4696, 2.161), (-1.402, 0.4696, 2.161), (-1.402, -0.4696, 2.161), (-1.648, 0.4208, 1.966), (-1.648, -0.4208, 1.966), (-1.402, 0.4208, 1.966), (-1.402, -0.4208, 1.966), (-1.648, 0.4208, 2.161), (-1.648, -0.4208, 2.161), (-1.402, 0.4208, 2.161), (-1.402, -0.4208, 2.161), (-1.582, 0.4696, 1.966), (-1.468, 0.4696, 1.966), (-1.582, -0.4696, 1.966), (-1.468, -0.4696, 1.966), (-1.582, 0.4696, 2.161), (-1.468, 0.4696, 2.161), (-1.582, -0.4696, 2.161), (-1.468, -0.4696, 2.161), (-1.582, 0.4208, 2.161), (-1.468, 0.4208, 2.161), (-1.582, -0.4208, 2.161), (-1.468, -0.4208, 2.161), (-1.468, 0.4208, 1.966), (-1.582, 0.4208, 1.966), (-1.468, -0.4208, 1.966), (-1.582, -0.4208, 1.966), (0.3253, 0.4696, 1.966), (0.3253, -0.4696, 1.966), (0.5704, 0.4696, 1.966), (0.5704, -0.4696, 1.966), (0.3253, 0.4696, 2.161), (0.3253, -0.4696, 2.161), (0.5704, 0.4696, 2.161), (0.5704, -0.4696, 2.161), (0.3253, 0.4208, 1.966), (0.3253, -0.4208, 1.966), (0.5704, 0.4208, 1.966), (0.5704, -0.4208, 1.966), (0.3253, 0.4208, 2.161), (0.3253, -0.4208, 2.161), (0.5704, 0.4208, 2.161), (0.5704, -0.4208, 2.161), (0.3905, 0.4696, 1.966), (0.5053, 0.4696, 1.966), (0.3905, -0.4696, 1.966), (0.5053, -0.4696, 1.966), (0.3905, 0.4696, 2.161), (0.5053, 0.4696, 2.161), (0.3905, -0.4696, 2.161), (0.5053, -0.4696, 2.161), (0.3905, 0.4208, 2.161), (0.5053, 0.4208, 2.161), (0.3905, -0.4208, 2.161), (0.5053, -0.4208, 2.161), (0.5053, 0.4208, 1.966), (0.3905, 0.4208, 1.966), (0.5053, -0.4208, 1.966), (0.3905, -0.4208, 1.966), (0.5289, 0.3508, 1.896), (-1.635, 0.3508, 1.896), (0.5289, -0.3508, 1.896), (-1.635, -0.3508, 1.896), (0.5289, 0.3508, 2.091), (-1.635, 0.3508, 2.091), (0.5289, -0.3508, 2.091), (-1.635, -0.3508, 2.091), (0.4165, 0.3508, 1.896), (-1.523, 0.3508, 1.896), (0.4165, -0.3508, 1.896), (-1.523, -0.3508, 1.896), (0.4165, 0.3508, 2.102), (-1.523, 0.3508, 2.102), (0.4165, -0.3508, 2.102), (-1.523, -0.3508, 2.102), (0.5289, 0.1643, 1.896), (0.5289, -0.1643, 1.896), (-1.635, 0.1643, 1.896), (-1.635, -0.1643, 1.896), (0.5289, 0.1643, 2.091), (0.5289, -0.1643, 2.091), (-1.635, 0.1643, 2.091), (-1.635, -0.1643, 2.091), (0.4165, 0.1643, 2.102), (0.4165, -0.1643, 2.102), (-1.523, 0.1643, 2.102), (-1.523, -0.1643, 2.102), (0.4165, -0.1643, 1.896), (0.4165, 0.1643, 1.896), (-1.523, -0.1643, 1.896), (-1.523, 0.1643, 1.896), (0.4165, 0.1643, 2.058), (0.4165, -0.1643, 2.058), (-1.523, 0.1643, 2.058), (-1.523, -0.1643, 2.058), (0.3044, 0.3508, 1.896), (-1.411, 0.3508, 1.896), (0.3044, -0.3508, 1.896), (-1.411, -0.3508, 1.896), (0.3044, 0.3508, 2.102), (-1.411, 0.3508, 2.102), (0.3044, -0.3508, 2.102), (-1.411, -0.3508, 2.102), (-1.411, -0.1643, 1.896), (0.3044, -0.1643, 1.896), (-1.411, 0.1643, 1.896), (0.3044, 0.1643, 1.896), (0.3044, -0.1643, 2.102), (-1.411, -0.1643, 2.102), (0.3044, 0.1643, 2.102), (-1.411, 0.1643, 2.102), (0.3044, -0.1643, 2.058), (-1.411, -0.1643, 2.058), (0.3044, 0.1643, 2.058), (-1.411, 0.1643, 2.058), (-2.021, -1.004, 1.819), (-2.15, -1.004, 1.819), (-2.021, -1.004, 0.1247), (-2.15, -1.004, 0.1247), (-2.15, -1.004, 0.2221), (0.0, -1.004, 0.2221), (0.0, -1.004, 0.1247), (-2.15, -1.004, 1.722), (-2.15, -1.004, 0.3573), (0.0, -1.004, 1.819), (0.0, -1.004, 1.722), (0.0, -1.004, 0.3573), (-1.761, -1.004, 1.819), (-1.761, -1.004, 0.1247), (-0.1175, -1.004, 1.819), (-0.1175, -1.004, 0.1247), (-1.706, -1.004, 0.2782), (-1.95, -1.004, 0.2782), (-1.706, -1.004, 1.666), (-1.95, -1.004, 1.666), (-1.95, -1.004, 0.4033), (-0.1886, -1.004, 0.4033), (-0.1886, -1.004, 0.2782), (-0.1886, -1.004, 1.666), (-2.15, -1.004, 1.587), (0.0, -1.004, 1.587), (-1.95, -1.004, 1.541), (-0.1886, -1.004, 1.541), (0.0, -1.009, 1.722), (0.0, -1.009, 0.3573), (-2.021, -1.009, 0.2221), (-2.021, -1.009, 1.722), (-1.761, -1.009, 1.819), (-1.761, -1.009, 0.1247), (-1.761, -1.009, 0.2221), (-1.761, -1.009, 1.722), (-2.021, -1.009, 0.3573), (-0.1175, -1.009, 1.819), (-0.1175, -1.009, 0.1247), (-0.1175, -1.009, 0.2221), (-0.1175, -1.009, 1.722), (-0.1175, -1.009, 0.3573), (-1.706, -1.009, 0.2782), (-1.95, -1.009, 0.2782), (-1.706, -1.009, 1.666), (-1.95, -1.009, 1.666), (-1.95, -1.009, 0.4033), (-0.1886, -1.009, 0.4033), (-0.1886, -1.009, 0.2782), (-0.1886, -1.009, 1.666), (-2.15, -1.009, 1.587), (0.0, -1.009, 1.587), (-2.021, -1.009, 1.587), (-0.1175, -1.009, 1.587), (-1.95, -1.009, 1.541), (-0.1886, -1.009, 1.541), (2.15, -1.004, 0.2221), (2.15, -1.004, 0.1247), (1.67, -1.004, 1.819), (1.577, -1.004, 1.819), (1.67, -1.004, 0.1247), (1.577, -1.004, 0.1247), (1.577, -1.004, 0.2221), (2.15, -1.004, 1.819), (2.15, -1.004, 1.722), (2.15, -1.004, 0.3573), (1.577, -1.004, 1.722), (1.577, -1.004, 0.3573), (2.072, -1.004, 1.819), (2.072, -1.004, 0.1247), (2.01, -1.004, 0.289), (1.733, -1.004, 0.289), (2.01, -1.004, 1.655), (1.733, -1.004, 1.655), (1.733, -1.004, 0.4121), (2.01, -1.004, 0.4121), (2.15, -1.004, 1.587), (1.577, -1.004, 1.587), (1.733, -1.004, 1.532), (2.01, -1.004, 1.532), (2.15, -1.009, 1.722), (2.15, -1.009, 0.3573), (1.577, -1.009, 1.722), (1.577, -1.009, 0.3573), (1.67, -1.009, 0.2221), (1.67, -1.009, 1.722), (2.072, -1.009, 1.819), (2.072, -1.009, 0.1247), (2.072, -1.009, 0.2221), (2.072, -1.009, 1.722), (1.67, -1.009, 0.3573), (2.072, -1.009, 0.3573), (2.01, -1.009, 0.289), (1.733, -1.009, 0.289), (2.01, -1.009, 1.655), (1.733, -1.009, 1.655), (1.733, -1.009, 0.4121), (2.01, -1.009, 0.4121), (2.15, -1.009, 1.587), (1.577, -1.009, 1.587), (1.67, -1.009, 1.587), (2.072, -1.009, 1.587), (1.733, -1.009, 1.532), (2.01, -1.009, 1.532), (-2.238, -1.0, 1.675), (-2.238, 1.0, 1.675), (2.238, 1.0, 1.675), (2.238, -1.0, 1.675), (-2.15, 1.0, 1.675), (2.15, 1.0, 1.675), (2.15, -1.0, 1.675), (-2.15, -1.0, 1.675), (0.0, -1.0, 1.675), (0.0, 1.0, 1.675), (1.577, -1.0, 1.675), (1.577, 1.0, 1.675), (1.67, 1.0, 1.675), (2.072, 1.0, 1.675), (1.733, -1.0, 1.612), (2.01, -1.0, 1.612), (1.733, -0.9423, 1.612), (2.01, -0.9423, 1.612), (1.733, -0.8576, 1.612), (2.01, -0.8576, 1.612), (1.733, -0.7694, 1.612), (2.01, -0.7694, 1.612), (-2.021, 1.0, 1.675), (-0.1175, 1.0, 1.675), (-1.95, -1.0, 1.622), (-0.1886, -1.0, 1.622), (-1.95, -0.9431, 1.622), (-0.1886, -0.9431, 1.622), (-1.95, -0.8567, 1.622), (-0.1886, -0.8567, 1.622), (-1.95, -0.7704, 1.622), (-0.1886, -0.7704, 1.622), (2.238, 0.8407, 1.675), (2.238, -0.8407, 1.675), (-2.238, -0.8407, 1.675), (-2.238, 0.8407, 1.675), (-1.706, -0.7704, 1.622), (-1.761, 1.0, 1.675), (-2.15, -1.004, 1.675), (0.0, -1.004, 1.675), (-1.95, -1.004, 1.622), (-0.1886, -1.004, 1.622), (-2.15, -1.009, 1.675), (0.0, -1.009, 1.675), (-2.021, -1.009, 1.675), (-0.1175, -1.009, 1.675), (-1.95, -1.009, 1.622), (-0.1886, -1.009, 1.622), (2.15, -1.004, 1.675), (1.577, -1.004, 1.675), (1.733, -1.004, 1.612), (2.01, -1.004, 1.612), (2.15, -1.009, 1.675), (1.577, -1.009, 1.675), (1.67, -1.009, 1.675), (2.072, -1.009, 1.675), (1.733, -1.009, 1.612), (2.01, -1.009, 1.612), (-2.238, 1.0, 0.25), (2.238, 1.0, 0.25), (2.238, -1.0, 0.25), (-2.15, 1.0, 0.25), (2.15, 1.0, 0.25), (2.15, -1.0, 0.25), (-2.15, -1.0, 0.25), (0.0, -1.0, 0.25), (0.0, 1.0, 0.25), (1.577, -1.0, 0.25), (1.577, 1.0, 0.25), (-2.15, -1.009, 0.25), (1.67, 1.0, 0.25), (2.072, 1.0, 0.25), (1.733, -1.0, 0.3143), (2.01, -1.0, 0.3143), (1.733, -0.9423, 0.3143), (2.01, -0.9423, 0.3143), (1.733, -0.8576, 0.3143), (2.01, -0.8576, 0.3143), (1.733, -0.7694, 0.3143), (2.01, -0.7694, 0.3143), (-2.021, 1.0, 0.25), (-0.1175, 1.0, 0.25), (-1.95, -1.0, 0.3039), (-0.1886, -1.0, 0.3039), (-1.95, -0.9431, 0.3039), (-0.1886, -0.9431, 0.3039), (-1.95, -0.8567, 0.3039), (-0.1886, -0.8567, 0.3039), (-1.95, -0.7704, 0.3039), (-0.1886, -0.7704, 0.3039), (-2.238, -1.0, 0.25), (-2.238, -0.8407, 0.25), (-2.238, 0.8407, 0.25), (2.238, 0.8407, 0.25), (2.238, -0.8407, 0.25), (-1.761, 1.0, 0.25), (-1.706, -0.7704, 0.3039), (-2.15, -1.004, 0.25), (0.0, -1.004, 0.25), (-1.95, -1.004, 0.3039), (-0.1886, -1.004, 0.3039), (0.0, -1.009, 0.25), (-2.021, -1.009, 0.25), (-0.1175, -1.009, 0.25), (-1.95, -1.009, 0.3039), (-0.1886, -1.009, 0.3039), (2.15, -1.004, 0.25), (1.577, -1.004, 0.25), (1.733, -1.004, 0.3143), (2.01, -1.004, 0.3143), (2.15, -1.009, 0.25), (1.577, -1.009, 0.25), (1.67, -1.009, 0.25), (2.072, -1.009, 0.25), (1.733, -1.009, 0.3143), (2.01, -1.009, 0.3143)], [], [(1071, 1063, 3, 9), (27, 19, 7, 10), (1069, 1067, 5, 11), (25, 23, 1, 8), (1083, 1064, 4, 21), (1079, 1062, 1, 23), (62, 25, 8, 49), (1099, 1069, 11, 54), (58, 27, 10, 52), (1095, 1071, 9, 50), (1060, 1073, 12, 2), (16, 29, 13, 6), (1064, 1075, 14, 4), (20, 31, 15, 0), (4, 14, 30, 21), (117, 115, 31, 20), (2, 12, 28, 17), (90, 87, 29, 16), (50, 9, 26, 56), (89, 86, 27, 58), (54, 11, 24, 60), (1126, 114, 1400, 1412), (1067, 1077, 22, 5), (1111, 1079, 23, 113), (1061, 1081, 20, 0), (1107, 1083, 21, 85), (11, 5, 22, 24), (114, 113, 23, 25), (9, 3, 18, 26), (86, 84, 19, 27), (126, 124, 33, 37), (46, 45, 35, 36), (1115, 1085, 34, 125), (1089, 1087, 35, 45), (68, 46, 36, 64), (129, 126, 37, 66), (130, 127, 38, 32), (41, 47, 39, 34), (73, 79, 47, 41), (69, 47, 1461, 1462), (1101, 1089, 45, 77), (78, 77, 45, 46), (37, 33, 40, 42), (1085, 1091, 41, 34), (66, 37, 42, 70), (32, 38, 43, 44), (38, 67, 71, 43), (1513, 66, 70, 1515), (96, 97, 1471, 1470), (93, 30, 1457, 1469), (127, 128, 67, 38), (1527, 129, 66, 1513), (47, 69, 65, 39), (1514, 68, 64, 1512), (1528, 139, 1419, 1544), (166, 167, 1408, 1424), (14, 55, 61, 30), (1507, 54, 60, 1510), (87, 88, 59, 29), (1517, 89, 58, 1509), (12, 51, 57, 28), (1505, 50, 56, 1508), (1073, 1093, 51, 12), (1539, 1095, 50, 1505), (29, 59, 53, 13), (1509, 58, 52, 1506), (1075, 1097, 55, 14), (1537, 1099, 54, 1507), (31, 63, 48, 15), (1511, 62, 49, 1504), (1515, 70, 83, 1516), (43, 71, 82, 75), (172, 173, 1467, 1477), (165, 164, 1476, 1465), (92, 91, 77, 78), (1105, 1101, 77, 91), (1571, 69, 1462, 1611), (85, 93, 79, 73), (42, 40, 72, 74), (1091, 1103, 73, 41), (70, 42, 74, 83), (44, 43, 75, 76), (21, 30, 93, 85), (186, 187, 1475, 1479), (1077, 1105, 91, 22), (24, 22, 91, 92), (24, 92, 1468, 1463), (1514, 172, 1477, 1553), (1516, 83, 89, 1517), (75, 82, 88, 87), (74, 72, 84, 86), (1103, 1107, 85, 73), (83, 74, 86, 89), (76, 75, 87, 90), (1576, 97, 101, 1578), (47, 79, 1460, 1461), (1567, 165, 1465, 1610), (1510, 60, 1464, 1552), (1578, 101, 105, 1580), (97, 96, 100, 101), (1519, 98, 102, 1521), (98, 99, 103, 102), (1523, 106, 110, 1525), (101, 100, 104, 105), (1521, 102, 106, 1523), (102, 103, 107, 106), (1525, 110, 111, 1524), (106, 107, 111, 110), (1580, 105, 109, 1582), (105, 104, 108, 109), (1511, 166, 1424, 1542), (39, 65, 1405, 1406), (1508, 56, 121, 1526), (28, 57, 120, 119), (17, 28, 119, 112), (56, 26, 118, 121), (1081, 1109, 117, 20), (26, 18, 116, 118), (1126, 1125, 113, 114), (1151, 1111, 113, 1125), (1127, 133, 1415, 1413), (1131, 1127, 115, 117), (34, 39, 133, 125), (132, 1126, 1412, 1414), (1087, 1113, 131, 35), (36, 35, 131, 132), (1587, 136, 1422, 1604), (31, 115, 1402, 1403), (1541, 1135, 129, 1527), (1133, 1134, 128, 127), (1124, 1133, 127, 130), (1135, 1132, 126, 129), (1149, 1115, 125, 1131), (1132, 1130, 124, 126), (1529, 138, 142, 1531), (1586, 209, 1420, 1603), (1569, 169, 1411, 1602), (139, 1137, 1418, 1419), (1588, 141, 145, 1590), (1137, 139, 143, 1139), (1586, 137, 141, 1588), (1136, 136, 140, 1138), (1590, 145, 149, 1592), (1138, 140, 144, 1140), (1531, 142, 146, 1533), (1139, 143, 147, 1141), (1540, 1143, 151, 1534), (1140, 144, 148, 1142), (1533, 146, 150, 1535), (1141, 147, 151, 1143), (1591, 219, 223, 1593), (219, 218, 222, 223), (1600, 1144, 221, 1592), (1144, 1145, 220, 221), (1589, 215, 219, 1591), (215, 214, 218, 219), (1532, 216, 220, 1534), (216, 217, 221, 220), (1528, 208, 212, 1530), (208, 209, 213, 212), (1530, 212, 216, 1532), (212, 213, 217, 216), (64, 36, 1409, 1410), (1137, 138, 1423, 1418), (1136, 137, 1417, 1416), (1568, 63, 1404, 1601), (1587, 211, 215, 1589), (211, 210, 214, 215), (1599, 1146, 207, 1585), (1146, 1147, 206, 207), (136, 1136, 1416, 1422), (25, 62, 1407, 1401), (1565, 161, 203, 1584), (161, 160, 202, 203), (1522, 192, 196, 1524), (192, 193, 197, 196), (1583, 199, 197, 1582), (199, 198, 196, 197), (1579, 191, 195, 1581), (191, 190, 194, 195), (1581, 195, 199, 1583), (195, 194, 198, 199), (1577, 187, 191, 1579), (187, 186, 190, 191), (1520, 188, 192, 1522), (188, 189, 193, 192), (46, 68, 1466, 1459), (1519, 186, 1479, 1555), (1518, 184, 188, 1520), (184, 185, 189, 188), (1574, 177, 183, 1575), (177, 176, 182, 183), (78, 46, 1459, 1458), (60, 24, 1463, 1464), (185, 184, 1478, 1474), (79, 93, 1469, 1460), (1572, 175, 177, 1574), (175, 174, 176, 177), (1568, 167, 152, 1594), (167, 166, 153, 152), (1598, 1117, 159, 1564), (1117, 1119, 158, 159), (1566, 163, 157, 1563), (163, 162, 156, 157), (1596, 1121, 155, 1562), (1121, 1123, 154, 155), (1562, 155, 161, 1565), (155, 154, 160, 161), (1575, 183, 163, 1566), (183, 182, 162, 163), (1564, 159, 165, 1567), (159, 158, 164, 165), (133, 39, 1406, 1415), (63, 31, 1403, 1404), (1571, 173, 169, 1569), (173, 172, 168, 169), (1585, 207, 171, 1570), (207, 206, 170, 171), (1518, 99, 1473, 1554), (1577, 96, 1470, 1613), (1570, 171, 175, 1572), (171, 170, 174, 175), (230, 226, 227, 228), (224, 231, 229, 225), (231, 230, 228, 229), (238, 234, 235, 236), (232, 239, 237, 233), (239, 238, 236, 237), (421, 264, 240, 413), (415, 244, 248, 417), (413, 240, 244, 415), (251, 247, 255, 257), (412, 243, 247, 414), (265, 241, 245, 269), (419, 417, 248, 270), (242, 246, 254, 252), (414, 247, 251, 416), (269, 245, 249, 271), (385, 384, 262, 260), (391, 382, 258, 278), (266, 242, 252, 274), (247, 243, 253, 255), (246, 250, 256, 254), (273, 251, 257, 277), (278, 258, 260, 280), (280, 260, 262, 282), (386, 383, 259, 261), (387, 386, 261, 263), (389, 387, 263, 283), (382, 385, 260, 258), (384, 388, 282, 262), (388, 389, 283, 282), (261, 281, 283, 263), (281, 280, 282, 283), (259, 279, 281, 261), (279, 278, 280, 281), (250, 272, 276, 256), (272, 273, 277, 276), (243, 267, 275, 253), (267, 266, 274, 275), (383, 390, 279, 259), (390, 391, 278, 279), (244, 268, 270, 248), (268, 269, 271, 270), (416, 418, 271, 249), (418, 419, 270, 271), (240, 264, 268, 244), (264, 265, 269, 268), (412, 241, 265, 420), (420, 265, 264, 421), (411, 308, 284, 403), (405, 288, 292, 407), (403, 284, 288, 405), (295, 291, 299, 301), (402, 287, 291, 404), (309, 285, 289, 313), (409, 407, 292, 314), (286, 290, 298, 296), (404, 291, 295, 406), (313, 289, 293, 315), (395, 394, 306, 304), (401, 392, 302, 322), (310, 286, 296, 318), (291, 287, 297, 299), (290, 294, 300, 298), (317, 295, 301, 321), (322, 302, 304, 324), (324, 304, 306, 326), (396, 393, 303, 305), (397, 396, 305, 307), (399, 397, 307, 327), (392, 395, 304, 302), (394, 398, 326, 306), (398, 399, 327, 326), (305, 325, 327, 307), (325, 324, 326, 327), (303, 323, 325, 305), (323, 322, 324, 325), (294, 316, 320, 300), (316, 317, 321, 320), (287, 311, 319, 297), (311, 310, 318, 319), (393, 400, 323, 303), (400, 401, 322, 323), (288, 312, 314, 292), (312, 313, 315, 314), (406, 408, 315, 293), (408, 409, 314, 315), (284, 308, 312, 288), (308, 309, 313, 312), (402, 285, 309, 410), (410, 309, 308, 411), (431, 352, 328, 423), (425, 332, 336, 427), (423, 328, 332, 425), (339, 335, 343, 345), (422, 331, 335, 424), (353, 329, 333, 357), (429, 427, 336, 358), (330, 334, 342, 340), (424, 335, 339, 426), (357, 333, 337, 359), (375, 374, 350, 348), (381, 372, 346, 366), (354, 330, 340, 362), (335, 331, 341, 343), (334, 338, 344, 342), (361, 339, 345, 365), (366, 346, 348, 368), (368, 348, 350, 370), (376, 373, 347, 349), (377, 376, 349, 351), (379, 377, 351, 371), (372, 375, 348, 346), (374, 378, 370, 350), (378, 379, 371, 370), (349, 369, 371, 351), (369, 368, 370, 371), (347, 367, 369, 349), (367, 366, 368, 369), (338, 360, 364, 344), (360, 361, 365, 364), (331, 355, 363, 341), (355, 354, 362, 363), (373, 380, 367, 347), (380, 381, 366, 367), (332, 356, 358, 336), (356, 357, 359, 358), (426, 428, 359, 337), (428, 429, 358, 359), (328, 352, 356, 332), (352, 353, 357, 356), (422, 329, 353, 430), (430, 353, 352, 431), (363, 362, 381, 380), (341, 363, 380, 373), (364, 365, 379, 378), (344, 364, 378, 374), (340, 342, 375, 372), (365, 345, 377, 379), (345, 343, 376, 377), (343, 341, 373, 376), (362, 340, 372, 381), (342, 344, 374, 375), (275, 274, 391, 390), (253, 275, 390, 383), (276, 277, 389, 388), (256, 276, 388, 384), (252, 254, 385, 382), (277, 257, 387, 389), (257, 255, 386, 387), (255, 253, 383, 386), (274, 252, 382, 391), (254, 256, 384, 385), (319, 318, 401, 400), (297, 319, 400, 393), (320, 321, 399, 398), (300, 320, 398, 394), (296, 298, 395, 392), (321, 301, 397, 399), (301, 299, 396, 397), (299, 297, 393, 396), (318, 296, 392, 401), (298, 300, 394, 395), (311, 410, 411, 310), (287, 402, 410, 311), (317, 316, 409, 408), (295, 317, 408, 406), (289, 404, 406, 293), (316, 294, 407, 409), (285, 402, 404, 289), (286, 403, 405, 290), (290, 405, 407, 294), (310, 411, 403, 286), (267, 420, 421, 266), (243, 412, 420, 267), (273, 272, 419, 418), (251, 273, 418, 416), (245, 414, 416, 249), (272, 250, 417, 419), (241, 412, 414, 245), (242, 413, 415, 246), (246, 415, 417, 250), (266, 421, 413, 242), (355, 430, 431, 354), (331, 422, 430, 355), (361, 360, 429, 428), (339, 361, 428, 426), (333, 424, 426, 337), (360, 338, 427, 429), (329, 422, 424, 333), (330, 423, 425, 334), (334, 425, 427, 338), (354, 431, 423, 330), (547, 545, 544, 546), (458, 456, 432, 434), (438, 436, 440, 442), (443, 439, 447, 449), (434, 432, 436, 438), (457, 433, 437, 461), (433, 435, 439, 437), (434, 438, 446, 444), (464, 442, 440, 462), (461, 437, 441, 463), (555, 554, 558, 559), (446, 448, 454, 452), (458, 434, 444, 466), (439, 435, 445, 447), (438, 442, 448, 446), (465, 443, 449, 469), (470, 450, 452, 472), (472, 452, 454, 474), (466, 444, 450, 470), (447, 445, 451, 453), (449, 447, 453, 455), (469, 449, 455, 475), (444, 446, 452, 450), (448, 468, 474, 454), (453, 473, 475, 455), (473, 472, 474, 475), (451, 471, 473, 453), (471, 470, 472, 473), (442, 464, 468, 448), (464, 465, 469, 468), (435, 459, 467, 445), (459, 458, 466, 467), (468, 469, 475, 474), (445, 467, 471, 451), (436, 460, 462, 440), (460, 461, 463, 462), (437, 439, 443, 441), (443, 465, 463, 441), (432, 456, 460, 436), (456, 457, 461, 460), (465, 464, 462, 463), (435, 433, 457, 459), (459, 457, 456, 458), (502, 500, 476, 478), (482, 480, 484, 486), (487, 483, 491, 493), (478, 476, 480, 482), (501, 477, 481, 505), (477, 479, 483, 481), (478, 482, 490, 488), (508, 486, 484, 506), (505, 481, 485, 507), (467, 466, 470, 471), (490, 492, 498, 496), (502, 478, 488, 510), (483, 479, 489, 491), (482, 486, 492, 490), (509, 487, 493, 513), (514, 494, 496, 516), (516, 496, 498, 518), (510, 488, 494, 514), (491, 489, 495, 497), (493, 491, 497, 499), (513, 493, 499, 519), (488, 490, 496, 494), (492, 512, 518, 498), (497, 517, 519, 499), (517, 516, 518, 519), (495, 515, 517, 497), (515, 514, 516, 517), (486, 508, 512, 492), (508, 509, 513, 512), (479, 503, 511, 489), (503, 502, 510, 511), (512, 513, 519, 518), (489, 511, 515, 495), (480, 504, 506, 484), (504, 505, 507, 506), (481, 483, 487, 485), (487, 509, 507, 485), (476, 500, 504, 480), (500, 501, 505, 504), (509, 508, 506, 507), (479, 477, 501, 503), (511, 510, 514, 515), (546, 544, 520, 522), (526, 524, 528, 530), (531, 527, 535, 537), (522, 520, 524, 526), (545, 521, 525, 549), (521, 523, 527, 525), (522, 526, 534, 532), (552, 530, 528, 550), (549, 525, 529, 551), (534, 536, 542, 540), (546, 522, 532, 554), (527, 523, 533, 535), (526, 530, 536, 534), (553, 531, 537, 557), (558, 538, 540, 560), (560, 540, 542, 562), (554, 532, 538, 558), (535, 533, 539, 541), (537, 535, 541, 543), (557, 537, 543, 563), (532, 534, 540, 538), (536, 556, 562, 542), (541, 561, 563, 543), (561, 560, 562, 563), (539, 559, 561, 541), (559, 558, 560, 561), (530, 552, 556, 536), (552, 553, 557, 556), (523, 547, 555, 533), (547, 546, 554, 555), (556, 557, 563, 562), (533, 555, 559, 539), (524, 548, 550, 528), (548, 549, 551, 550), (525, 527, 531, 529), (531, 553, 551, 529), (520, 544, 548, 524), (544, 545, 549, 548), (553, 552, 550, 551), (523, 521, 545, 547), (503, 501, 500, 502), (565, 566, 582, 581), (573, 574, 590, 589), (566, 567, 583, 582), (574, 575, 591, 590), (567, 568, 584, 583), (575, 576, 592, 591), (568, 569, 585, 584), (576, 577, 593, 592), (569, 570, 586, 585), (577, 578, 594, 593), (570, 571, 587, 586), (578, 579, 595, 594), (571, 572, 588, 587), (564, 565, 581, 580), (579, 564, 580, 595), (572, 573, 589, 588), (611, 643, 629, 597), (625, 657, 656, 624), (596, 628, 630, 598), (610, 642, 643, 611), (624, 656, 655, 623), (597, 629, 628, 596), (609, 641, 642, 610), (623, 655, 654, 622), (608, 640, 641, 609), (622, 654, 653, 621), (607, 639, 640, 608), (621, 653, 652, 620), (606, 638, 639, 607), (620, 652, 651, 619), (605, 637, 638, 606), (619, 651, 650, 618), (567, 599, 600, 568), (595, 627, 626, 594), (582, 614, 612, 581), (568, 600, 601, 569), (580, 613, 627, 595), (583, 615, 614, 582), (569, 601, 602, 570), (584, 616, 615, 583), (570, 602, 603, 571), (585, 617, 616, 584), (571, 603, 604, 572), (586, 618, 617, 585), (572, 604, 605, 573), (587, 619, 618, 586), (573, 605, 606, 574), (588, 620, 619, 587), (574, 606, 607, 575), (589, 621, 620, 588), (575, 607, 608, 576), (590, 622, 621, 589), (576, 608, 609, 577), (591, 623, 622, 590), (577, 609, 610, 578), (564, 597, 596, 565), (592, 624, 623, 591), (578, 610, 611, 579), (565, 596, 598, 566), (593, 625, 624, 592), (579, 611, 597, 564), (566, 598, 599, 567), (594, 626, 625, 593), (581, 612, 613, 580), (628, 644, 646, 630), (637, 653, 654, 638), (630, 646, 647, 631), (638, 654, 655, 639), (631, 647, 648, 632), (639, 655, 656, 640), (632, 648, 649, 633), (640, 656, 657, 641), (633, 649, 650, 634), (641, 657, 658, 642), (634, 650, 651, 635), (642, 658, 659, 643), (635, 651, 652, 636), (629, 645, 644, 628), (643, 659, 645, 629), (636, 652, 653, 637), (598, 630, 631, 599), (626, 658, 657, 625), (612, 644, 645, 613), (599, 631, 632, 600), (627, 659, 658, 626), (614, 646, 644, 612), (600, 632, 633, 601), (613, 645, 659, 627), (615, 647, 646, 614), (601, 633, 634, 602), (616, 648, 647, 615), (602, 634, 635, 603), (617, 649, 648, 616), (603, 635, 636, 604), (618, 650, 649, 617), (604, 636, 637, 605), (670, 686, 685, 669), (663, 679, 678, 662), (671, 687, 686, 670), (664, 680, 679, 663), (672, 688, 687, 671), (665, 681, 680, 664), (673, 689, 688, 672), (666, 682, 681, 665), (674, 690, 689, 673), (667, 683, 682, 666), (675, 691, 690, 674), (668, 684, 683, 667), (661, 677, 676, 660), (660, 676, 691, 675), (669, 685, 684, 668), (662, 678, 677, 661), (676, 692, 707, 691), (685, 701, 700, 684), (678, 694, 693, 677), (686, 702, 701, 685), (679, 695, 694, 678), (687, 703, 702, 686), (680, 696, 695, 679), (688, 704, 703, 687), (681, 697, 696, 680), (689, 705, 704, 688), (682, 698, 697, 681), (690, 706, 705, 689), (683, 699, 698, 682), (691, 707, 706, 690), (684, 700, 699, 683), (677, 693, 692, 676), (706, 722, 721, 705), (699, 715, 714, 698), (707, 723, 722, 706), (700, 716, 715, 699), (693, 709, 708, 692), (692, 708, 723, 707), (701, 717, 716, 700), (694, 710, 709, 693), (702, 718, 717, 701), (695, 711, 710, 694), (703, 719, 718, 702), (696, 712, 711, 695), (704, 720, 719, 703), (697, 713, 712, 696), (705, 721, 720, 704), (698, 714, 713, 697), (712, 728, 727, 711), (720, 736, 735, 719), (713, 729, 728, 712), (721, 737, 736, 720), (714, 730, 729, 713), (722, 738, 737, 721), (715, 731, 730, 714), (723, 739, 738, 722), (716, 732, 731, 715), (709, 725, 724, 708), (708, 724, 739, 723), (717, 733, 732, 716), (710, 726, 725, 709), (718, 734, 733, 717), (711, 727, 726, 710), (719, 735, 734, 718), (733, 749, 748, 732), (726, 742, 741, 725), (734, 750, 749, 733), (727, 743, 742, 726), (735, 751, 750, 734), (728, 744, 743, 727), (736, 752, 751, 735), (729, 745, 744, 728), (737, 753, 752, 736), (730, 746, 745, 729), (738, 754, 753, 737), (731, 747, 746, 730), (739, 755, 754, 738), (732, 748, 747, 731), (725, 741, 740, 724), (724, 740, 755, 739), (754, 770, 769, 753), (747, 763, 762, 746), (755, 771, 770, 754), (748, 764, 763, 747), (741, 757, 756, 740), (740, 756, 771, 755), (749, 765, 764, 748), (742, 758, 757, 741), (750, 766, 765, 749), (743, 759, 758, 742), (751, 767, 766, 750), (744, 760, 759, 743), (752, 768, 767, 751), (745, 761, 760, 744), (753, 769, 768, 752), (746, 762, 761, 745), (760, 776, 775, 759), (768, 784, 783, 767), (761, 777, 776, 760), (769, 785, 784, 768), (762, 778, 777, 761), (770, 786, 785, 769), (763, 779, 778, 762), (771, 787, 786, 770), (764, 780, 779, 763), (757, 773, 772, 756), (756, 772, 787, 771), (765, 781, 780, 764), (758, 774, 773, 757), (766, 782, 781, 765), (759, 775, 774, 758), (767, 783, 782, 766), (781, 797, 796, 780), (774, 790, 789, 773), (782, 798, 797, 781), (775, 791, 790, 774), (783, 799, 798, 782), (776, 792, 791, 775), (784, 800, 799, 783), (777, 793, 792, 776), (785, 801, 800, 784), (778, 794, 793, 777), (786, 802, 801, 785), (779, 795, 794, 778), (787, 803, 802, 786), (780, 796, 795, 779), (773, 789, 788, 772), (772, 788, 803, 787), (802, 818, 817, 801), (795, 811, 810, 794), (803, 819, 818, 802), (796, 812, 811, 795), (789, 805, 804, 788), (788, 804, 819, 803), (797, 813, 812, 796), (790, 806, 805, 789), (798, 814, 813, 797), (791, 807, 806, 790), (799, 815, 814, 798), (792, 808, 807, 791), (800, 816, 815, 799), (793, 809, 808, 792), (801, 817, 816, 800), (794, 810, 809, 793), (816, 832, 831, 815), (809, 825, 824, 808), (817, 833, 832, 816), (810, 826, 825, 809), (818, 834, 833, 817), (811, 827, 826, 810), (819, 835, 834, 818), (812, 828, 827, 811), (805, 821, 820, 804), (804, 820, 835, 819), (813, 829, 828, 812), (806, 822, 821, 805), (814, 830, 829, 813), (807, 823, 822, 806), (815, 831, 830, 814), (808, 824, 823, 807), (822, 838, 837, 821), (830, 846, 845, 829), (823, 839, 838, 822), (831, 847, 846, 830), (824, 840, 839, 823), (832, 848, 847, 831), (825, 841, 840, 824), (833, 849, 848, 832), (826, 842, 841, 825), (834, 850, 849, 833), (827, 843, 842, 826), (835, 851, 850, 834), (828, 844, 843, 827), (821, 837, 836, 820), (820, 836, 851, 835), (829, 845, 844, 828), (837, 838, 839, 840, 841, 842, 843, 844, 845, 846, 847, 848, 849, 850, 851, 836), (862, 878, 877, 861), (855, 871, 870, 854), (863, 879, 878, 862), (856, 872, 871, 855), (864, 880, 879, 863), (857, 873, 872, 856), (865, 881, 880, 864), (858, 874, 873, 857), (866, 882, 881, 865), (859, 875, 874, 858), (867, 883, 882, 866), (860, 876, 875, 859), (853, 869, 868, 852), (852, 868, 883, 867), (861, 877, 876, 860), (854, 870, 869, 853), (868, 884, 899, 883), (877, 893, 892, 876), (870, 886, 885, 869), (878, 894, 893, 877), (871, 887, 886, 870), (879, 895, 894, 878), (872, 888, 887, 871), (880, 896, 895, 879), (873, 889, 888, 872), (881, 897, 896, 880), (874, 890, 889, 873), (882, 898, 897, 881), (875, 891, 890, 874), (883, 899, 898, 882), (876, 892, 891, 875), (869, 885, 884, 868), (898, 914, 913, 897), (891, 907, 906, 890), (899, 915, 914, 898), (892, 908, 907, 891), (885, 901, 900, 884), (884, 900, 915, 899), (893, 909, 908, 892), (886, 902, 901, 885), (894, 910, 909, 893), (887, 903, 902, 886), (895, 911, 910, 894), (888, 904, 903, 887), (896, 912, 911, 895), (889, 905, 904, 888), (897, 913, 912, 896), (890, 906, 905, 889), (904, 920, 919, 903), (912, 928, 927, 911), (905, 921, 920, 904), (913, 929, 928, 912), (906, 922, 921, 905), (914, 930, 929, 913), (907, 923, 922, 906), (915, 931, 930, 914), (908, 924, 923, 907), (901, 917, 916, 900), (900, 916, 931, 915), (909, 925, 924, 908), (902, 918, 917, 901), (910, 926, 925, 909), (903, 919, 918, 902), (911, 927, 926, 910), (925, 941, 940, 924), (918, 934, 933, 917), (926, 942, 941, 925), (919, 935, 934, 918), (927, 943, 942, 926), (920, 936, 935, 919), (928, 944, 943, 927), (921, 937, 936, 920), (929, 945, 944, 928), (922, 938, 937, 921), (930, 946, 945, 929), (923, 939, 938, 922), (931, 947, 946, 930), (924, 940, 939, 923), (917, 933, 932, 916), (916, 932, 947, 931), (946, 962, 961, 945), (939, 955, 954, 938), (947, 963, 962, 946), (940, 956, 955, 939), (933, 949, 948, 932), (932, 948, 963, 947), (941, 957, 956, 940), (934, 950, 949, 933), (942, 958, 957, 941), (935, 951, 950, 934), (943, 959, 958, 942), (936, 952, 951, 935), (944, 960, 959, 943), (937, 953, 952, 936), (945, 961, 960, 944), (938, 954, 953, 937), (952, 968, 967, 951), (960, 976, 975, 959), (953, 969, 968, 952), (961, 977, 976, 960), (954, 970, 969, 953), (962, 978, 977, 961), (955, 971, 970, 954), (963, 979, 978, 962), (956, 972, 971, 955), (949, 965, 964, 948), (948, 964, 979, 963), (957, 973, 972, 956), (950, 966, 965, 949), (958, 974, 973, 957), (951, 967, 966, 950), (959, 975, 974, 958), (973, 989, 988, 972), (966, 982, 981, 965), (974, 990, 989, 973), (967, 983, 982, 966), (975, 991, 990, 974), (968, 984, 983, 967), (976, 992, 991, 975), (969, 985, 984, 968), (977, 993, 992, 976), (970, 986, 985, 969), (978, 994, 993, 977), (971, 987, 986, 970), (979, 995, 994, 978), (972, 988, 987, 971), (965, 981, 980, 964), (964, 980, 995, 979), (994, 1010, 1009, 993), (987, 1003, 1002, 986), (995, 1011, 1010, 994), (988, 1004, 1003, 987), (981, 997, 996, 980), (980, 996, 1011, 995), (989, 1005, 1004, 988), (982, 998, 997, 981), (990, 1006, 1005, 989), (983, 999, 998, 982), (991, 1007, 1006, 990), (984, 1000, 999, 983), (992, 1008, 1007, 991), (985, 1001, 1000, 984), (993, 1009, 1008, 992), (986, 1002, 1001, 985), (1008, 1024, 1023, 1007), (1001, 1017, 1016, 1000), (1009, 1025, 1024, 1008), (1002, 1018, 1017, 1001), (1010, 1026, 1025, 1009), (1003, 1019, 1018, 1002), (1011, 1027, 1026, 1010), (1004, 1020, 1019, 1003), (997, 1013, 1012, 996), (996, 1012, 1027, 1011), (1005, 1021, 1020, 1004), (998, 1014, 1013, 997), (1006, 1022, 1021, 1005), (999, 1015, 1014, 998), (1007, 1023, 1022, 1006), (1000, 1016, 1015, 999), (1014, 1030, 1029, 1013), (1022, 1038, 1037, 1021), (1015, 1031, 1030, 1014), (1023, 1039, 1038, 1022), (1016, 1032, 1031, 1015), (1024, 1040, 1039, 1023), (1017, 1033, 1032, 1016), (1025, 1041, 1040, 1024), (1018, 1034, 1033, 1017), (1026, 1042, 1041, 1025), (1019, 1035, 1034, 1018), (1027, 1043, 1042, 1026), (1020, 1036, 1035, 1019), (1013, 1029, 1028, 1012), (1012, 1028, 1043, 1027), (1021, 1037, 1036, 1020), (1029, 1030, 1031, 1032, 1033, 1034, 1035, 1036, 1037, 1038, 1039, 1040, 1041, 1042, 1043, 1028), (1044, 1045, 1059, 1058, 1057, 1056, 1055, 1054, 1053, 1052, 1051, 1050, 1049, 1048, 1047, 1046), (152, 153, 1122, 1120), (1120, 1122, 1123, 1121), (1594, 152, 1120, 1595), (1595, 1120, 1121, 1596), (157, 156, 1118, 1116), (1116, 1118, 1119, 1117), (1563, 157, 1116, 1597), (1597, 1116, 1117, 1598), (1124, 130, 1114, 1148), (1148, 1114, 1115, 1149), (33, 124, 1112, 1086), (1086, 1112, 1113, 1087), (1130, 116, 1110, 1150), (1150, 1110, 1111, 1151), (17, 112, 1108, 1080), (1080, 1108, 1109, 1081), (76, 90, 1106, 1102), (1102, 1106, 1107, 1103), (19, 84, 1104, 1076), (1076, 1104, 1105, 1077), (44, 76, 1102, 1090), (1090, 1102, 1103, 1091), (84, 72, 1100, 1104), (1104, 1100, 1101, 1105), (1506, 52, 1098, 1536), (1536, 1098, 1099, 1537), (13, 53, 1096, 1074), (1074, 1096, 1097, 1075), (1504, 49, 1094, 1538), (1538, 1094, 1095, 1539), (15, 48, 1092, 1072), (1072, 1092, 1093, 1073), (32, 44, 1090, 1084), (1084, 1090, 1091, 1085), (72, 40, 1088, 1100), (1100, 1088, 1089, 1101), (40, 33, 1086, 1088), (1088, 1086, 1087, 1089), (130, 32, 1084, 1114), (1114, 1084, 1085, 1115), (90, 16, 1082, 1106), (1106, 1082, 1083, 1107), (2, 17, 1080, 1060), (1060, 1080, 1081, 1061), (116, 18, 1078, 1110), (1110, 1078, 1079, 1111), (7, 19, 1076, 1066), (1066, 1076, 1077, 1067), (6, 13, 1074, 1065), (1065, 1074, 1075, 1064), (0, 15, 1072, 1061), (1061, 1072, 1073, 1060), (49, 8, 1070, 1094), (1094, 1070, 1071, 1095), (52, 10, 1068, 1098), (1098, 1068, 1069, 1099), (18, 3, 1063, 1078), (1078, 1063, 1062, 1079), (16, 6, 1065, 1082), (1082, 1065, 1064, 1083), (10, 7, 1066, 1068), (1068, 1066, 1067, 1069), (8, 1, 1062, 1070), (1070, 1062, 1063, 1071), (1112, 1150, 1151, 1113), (124, 1130, 1150, 1112), (1108, 1148, 1149, 1109), (112, 1124, 1148, 1108), (203, 202, 1147, 1146), (1584, 203, 1146, 1599), (223, 222, 1145, 1144), (1593, 223, 1144, 1600), (146, 1141, 1143, 150), (145, 1140, 1142, 149), (1535, 150, 1143, 1540), (142, 1139, 1141, 146), (141, 1138, 1140, 145), (137, 1136, 1138, 141), (138, 1137, 1139, 142), (36, 132, 1414, 1409), (118, 116, 1130, 1132), (1109, 1149, 1131, 117), (121, 118, 1132, 1135), (112, 119, 1133, 1124), (119, 120, 1134, 1133), (1526, 121, 1135, 1541), (125, 133, 1127, 1131), (210, 211, 1421, 1427), (1113, 1151, 1125, 131), (132, 131, 1125, 1126), (114, 25, 1401, 1400), (1529, 210, 1427, 1545), (1157, 1173, 1172, 1156), (1165, 1181, 1180, 1164), (1158, 1174, 1173, 1157), (1166, 1182, 1181, 1165), (1159, 1175, 1174, 1158), (1167, 1183, 1182, 1166), (1160, 1176, 1175, 1159), (1153, 1169, 1168, 1152), (1152, 1168, 1183, 1167), (1161, 1177, 1176, 1160), (1154, 1170, 1169, 1153), (1162, 1178, 1177, 1161), (1155, 1171, 1170, 1154), (1163, 1179, 1178, 1162), (1156, 1172, 1171, 1155), (1164, 1180, 1179, 1163), (1179, 1195, 1194, 1178), (1172, 1188, 1187, 1171), (1180, 1196, 1195, 1179), (1173, 1189, 1188, 1172), (1181, 1197, 1196, 1180), (1174, 1190, 1189, 1173), (1182, 1198, 1197, 1181), (1175, 1191, 1190, 1174), (1183, 1199, 1198, 1182), (1176, 1192, 1191, 1175), (1169, 1185, 1184, 1168), (1168, 1184, 1199, 1183), (1177, 1193, 1192, 1176), (1170, 1186, 1185, 1169), (1178, 1194, 1193, 1177), (1171, 1187, 1186, 1170), (1184, 1200, 1215, 1199), (1193, 1209, 1208, 1192), (1186, 1202, 1201, 1185), (1194, 1210, 1209, 1193), (1187, 1203, 1202, 1186), (1195, 1211, 1210, 1194), (1188, 1204, 1203, 1187), (1196, 1212, 1211, 1195), (1189, 1205, 1204, 1188), (1197, 1213, 1212, 1196), (1190, 1206, 1205, 1189), (1198, 1214, 1213, 1197), (1191, 1207, 1206, 1190), (1199, 1215, 1214, 1198), (1192, 1208, 1207, 1191), (1185, 1201, 1200, 1184), (1214, 1230, 1229, 1213), (1207, 1223, 1222, 1206), (1215, 1231, 1230, 1214), (1208, 1224, 1223, 1207), (1201, 1217, 1216, 1200), (1200, 1216, 1231, 1215), (1209, 1225, 1224, 1208), (1202, 1218, 1217, 1201), (1210, 1226, 1225, 1209), (1203, 1219, 1218, 1202), (1211, 1227, 1226, 1210), (1204, 1220, 1219, 1203), (1212, 1228, 1227, 1211), (1205, 1221, 1220, 1204), (1213, 1229, 1228, 1212), (1206, 1222, 1221, 1205), (1265, 1262, 1261, 1264), (1267, 1255, 1254, 1266), (1268, 1263, 1262, 1265), (1269, 1256, 1255, 1267), (1271, 1249, 1248, 1270), (1270, 1248, 1263, 1268), (1272, 1257, 1256, 1269), (1273, 1250, 1249, 1271), (1274, 1258, 1257, 1272), (1275, 1251, 1250, 1273), (1276, 1259, 1258, 1274), (1277, 1252, 1251, 1275), (1278, 1260, 1259, 1276), (1279, 1253, 1252, 1277), (1264, 1261, 1260, 1278), (1266, 1254, 1253, 1279), (1249, 1250, 1251, 1252, 1253, 1254, 1255, 1256, 1257, 1258, 1259, 1260, 1261, 1262, 1263, 1248), (1238, 1266, 1279, 1237), (1245, 1264, 1278, 1244), (1237, 1279, 1277, 1236), (1244, 1278, 1276, 1243), (1236, 1277, 1275, 1235), (1243, 1276, 1274, 1242), (1235, 1275, 1273, 1234), (1242, 1274, 1272, 1241), (1234, 1273, 1271, 1233), (1241, 1272, 1269, 1240), (1232, 1270, 1268, 1247), (1233, 1271, 1270, 1232), (1240, 1269, 1267, 1239), (1247, 1268, 1265, 1246), (1239, 1267, 1266, 1238), (1246, 1265, 1264, 1245), (1311, 1298, 1281, 1289), (1306, 1293, 1285, 1302), (1299, 1283, 1287, 1303), (1289, 1281, 1285, 1293), (1290, 1282, 1286, 1294), (1296, 1280, 1284, 1300), (1283, 1291, 1295, 1287), (1291, 1290, 1294, 1295), (1280, 1288, 1292, 1284), (1288, 1289, 1293, 1292), (1300, 1284, 1292, 1304), (1304, 1292, 1293, 1306), (1296, 1309, 1288, 1280), (1309, 1311, 1289, 1288), (1290, 1291, 1310, 1308), (1308, 1310, 1311, 1309), (1282, 1290, 1308, 1297), (1297, 1308, 1309, 1296), (1294, 1305, 1307, 1295), (1305, 1304, 1306, 1307), (1286, 1301, 1305, 1294), (1301, 1300, 1304, 1305), (1282, 1297, 1301, 1286), (1297, 1296, 1300, 1301), (1281, 1298, 1302, 1285), (1298, 1299, 1303, 1302), (1295, 1307, 1303, 1287), (1307, 1306, 1302, 1303), (1291, 1283, 1299, 1310), (1310, 1299, 1298, 1311), (1343, 1330, 1313, 1321), (1338, 1325, 1317, 1334), (1331, 1315, 1319, 1335), (1321, 1313, 1317, 1325), (1322, 1314, 1318, 1326), (1328, 1312, 1316, 1332), (1315, 1323, 1327, 1319), (1323, 1322, 1326, 1327), (1312, 1320, 1324, 1316), (1320, 1321, 1325, 1324), (1332, 1316, 1324, 1336), (1336, 1324, 1325, 1338), (1328, 1341, 1320, 1312), (1341, 1343, 1321, 1320), (1322, 1323, 1342, 1340), (1340, 1342, 1343, 1341), (1314, 1322, 1340, 1329), (1329, 1340, 1341, 1328), (1326, 1337, 1339, 1327), (1337, 1336, 1338, 1339), (1318, 1333, 1337, 1326), (1333, 1332, 1336, 1337), (1314, 1329, 1333, 1318), (1329, 1328, 1332, 1333), (1313, 1330, 1334, 1317), (1330, 1331, 1335, 1334), (1327, 1339, 1335, 1319), (1339, 1338, 1334, 1335), (1323, 1315, 1331, 1342), (1342, 1331, 1330, 1343), (1375, 1362, 1345, 1353), (1370, 1357, 1349, 1366), (1363, 1347, 1351, 1367), (1353, 1345, 1349, 1357), (1354, 1346, 1350, 1358), (1360, 1344, 1348, 1364), (1347, 1355, 1359, 1351), (1382, 1354, 1358, 1386), (1344, 1352, 1356, 1348), (1381, 1353, 1357, 1385), (1364, 1348, 1356, 1368), (1395, 1385, 1357, 1370), (1360, 1373, 1352, 1344), (1390, 1375, 1353, 1381), (1383, 1355, 1374, 1388), (1388, 1374, 1375, 1390), (1346, 1354, 1372, 1361), (1361, 1372, 1373, 1360), (1387, 1393, 1371, 1359), (1395, 1370, 1378, 1399), (1350, 1365, 1369, 1358), (1365, 1364, 1368, 1369), (1346, 1361, 1365, 1350), (1361, 1360, 1364, 1365), (1345, 1362, 1366, 1349), (1362, 1363, 1367, 1366), (1359, 1371, 1367, 1351), (1371, 1370, 1366, 1367), (1355, 1347, 1363, 1374), (1374, 1363, 1362, 1375), (1397, 1399, 1378, 1379), (1370, 1371, 1379, 1378), (1369, 1368, 1376, 1377), (1392, 1369, 1377, 1396), (1371, 1393, 1397, 1379), (1393, 1392, 1396, 1397), (1377, 1376, 1398, 1396), (1396, 1398, 1399, 1397), (1368, 1394, 1398, 1376), (1394, 1395, 1399, 1398), (1358, 1369, 1392, 1386), (1386, 1392, 1393, 1387), (1372, 1389, 1391, 1373), (1389, 1388, 1390, 1391), (1354, 1382, 1389, 1372), (1382, 1383, 1388, 1389), (1373, 1391, 1380, 1352), (1391, 1390, 1381, 1380), (1368, 1356, 1384, 1394), (1394, 1384, 1385, 1395), (1352, 1380, 1384, 1356), (1380, 1381, 1385, 1384), (1355, 1383, 1387, 1359), (1383, 1382, 1386, 1387), (1410, 1409, 122, 1428), (1542, 1424, 1450, 1546), (1601, 1404, 201, 1573), (1415, 1406, 135, 1438), (1401, 1407, 134, 1128), (1409, 1414, 1437, 122), (1418, 1423, 1449, 1444), (1406, 1405, 200, 135), (1427, 1421, 1447, 1455), (1422, 1416, 1442, 1448), (1404, 1403, 204, 201), (1545, 1427, 1455, 1551), (1403, 1402, 205, 204), (1420, 1426, 1454, 1446), (1604, 1422, 1448, 1609), (1400, 1401, 1128, 1129), (1544, 1419, 1445, 1550), (1413, 1415, 1438, 1433), (1603, 1420, 1446, 1608), (1414, 1412, 1432, 1437), (1419, 1418, 1444, 1445), (1402, 1413, 1433, 205), (1416, 1417, 1443, 1442), (1412, 1400, 1129, 1432), (1512, 64, 1410, 1543), (209, 208, 1426, 1420), (115, 1127, 1413, 1402), (169, 168, 1425, 1411), (1431, 1129, 1128, 134), (205, 1430, 201, 204), (1548, 1431, 134, 1546), (1435, 1431, 1445, 1444), (1433, 1434, 1430, 205), (1435, 1432, 1129, 1431), (1428, 122, 1437, 1440), (135, 200, 1439, 1438), (1547, 1428, 1440, 1549), (1606, 1430, 1443, 1608), (1434, 1439, 1448, 1442), (1549, 1440, 1449, 1551), (1607, 1441, 1447, 1609), (1441, 1453, 1455, 1447), (1548, 1452, 1454, 1550), (1452, 1436, 1446, 1454), (1605, 1429, 1441, 1607), (1429, 1451, 1453, 1441), (1606, 1436, 123, 1573), (1436, 1452, 1450, 123), (1430, 1434, 1442, 1443), (1440, 1437, 1432, 1435), (1438, 1439, 1434, 1433), (1440, 1435, 1444, 1449), (1424, 1408, 123, 1450), (1602, 1411, 1429, 1605), (1543, 1410, 1428, 1547), (1411, 1425, 1451, 1429), (1461, 1460, 95, 94), (1470, 1471, 1493, 1492), (1458, 1459, 178, 179), (1457, 1456, 181, 180), (1611, 1462, 81, 1615), (1459, 1466, 1482, 178), (1479, 1475, 1497, 1503), (1477, 1467, 1483, 1499), (1610, 1465, 1481, 1614), (1555, 1479, 1503, 1561), (1613, 1470, 1492, 1619), (1553, 1477, 1499, 1557), (1464, 1463, 80, 1480), (1474, 1478, 1502, 1496), (1612, 1474, 1496, 1618), (1460, 1469, 1487, 95), (1465, 1476, 1498, 1481), (1469, 1457, 180, 1487), (1462, 1461, 94, 81), (1554, 1473, 1495, 1560), (99, 98, 1472, 1473), (1576, 185, 1474, 1612), (92, 78, 1458, 1468), (30, 61, 1456, 1457), (1485, 179, 178, 1482), (95, 1484, 81, 94), (1558, 1485, 1482, 1557), (1616, 1484, 1493, 1618), (1487, 1488, 1484, 95), (1489, 1486, 179, 1485), (1480, 80, 1486, 1489), (180, 181, 1488, 1487), (1556, 1480, 1489, 1559), (1484, 1488, 1492, 1493), (1559, 1489, 1494, 1561), (1489, 1485, 1495, 1494), (1617, 1491, 1497, 1619), (1491, 1501, 1503, 1497), (1614, 1481, 1491, 1617), (1481, 1498, 1501, 1491), (1558, 1500, 1502, 1560), (1500, 1490, 1496, 1502), (1616, 1490, 1483, 1615), (1490, 1500, 1499, 1483), (1463, 1468, 1486, 80), (1552, 1464, 1480, 1556), (1468, 1458, 179, 1486), (1473, 1472, 1494, 1495), (1476, 1552, 1556, 1498), (1485, 1558, 1560, 1495), (1501, 1559, 1561, 1503), (1498, 1556, 1559, 1501), (1500, 1558, 1557, 1499), (1478, 1554, 1560, 1502), (1466, 1553, 1557, 1482), (1472, 1555, 1561, 1494), (1425, 1543, 1547, 1451), (1431, 1548, 1550, 1445), (1453, 1549, 1551, 1455), (1451, 1547, 1549, 1453), (1452, 1548, 1546, 1450), (168, 1512, 1543, 1425), (1426, 1544, 1550, 1454), (1423, 1545, 1551, 1449), (1407, 1542, 1546, 134), (138, 1529, 1545, 1423), (202, 1526, 1541, 1147), (222, 1535, 1540, 1145), (1122, 1538, 1539, 1123), (153, 1504, 1538, 1122), (1118, 1536, 1537, 1119), (156, 1506, 1536, 1118), (184, 1518, 1554, 1478), (99, 1518, 1520, 103), (98, 1519, 1555, 1472), (103, 1520, 1522, 107), (107, 1522, 1524, 111), (143, 1530, 1532, 147), (139, 1528, 1530, 143), (147, 1532, 1534, 151), (218, 1533, 1535, 222), (1145, 1540, 1534, 220), (214, 1531, 1533, 218), (210, 1529, 1531, 214), (1147, 1541, 1527, 206), (160, 1508, 1526, 202), (62, 1511, 1542, 1407), (198, 1525, 1524, 196), (190, 1521, 1523, 194), (194, 1523, 1525, 198), (186, 1519, 1521, 190), (164, 1510, 1552, 1476), (176, 1516, 1517, 182), (68, 1514, 1553, 1466), (174, 1515, 1516, 176), (166, 1511, 1504, 153), (1119, 1537, 1507, 158), (162, 1509, 1506, 156), (1123, 1539, 1505, 154), (154, 1505, 1508, 160), (182, 1517, 1509, 162), (158, 1507, 1510, 164), (208, 1528, 1544, 1426), (172, 1514, 1512, 168), (206, 1527, 1513, 170), (170, 1513, 1515, 174), (1484, 1616, 1615, 81), (181, 1614, 1617, 1488), (1488, 1617, 1619, 1492), (1490, 1616, 1618, 1496), (97, 1576, 1612, 1471), (1471, 1612, 1618, 1493), (1475, 1613, 1619, 1497), (1456, 1610, 1614, 181), (1467, 1611, 1615, 1483), (1405, 1602, 1605, 200), (1430, 1606, 1573, 201), (200, 1605, 1607, 1439), (1439, 1607, 1609, 1448), (1436, 1606, 1608, 1446), (1417, 1603, 1608, 1443), (1421, 1604, 1609, 1447), (1408, 1601, 1573, 123), (148, 1593, 1600, 1142), (120, 1584, 1599, 1134), (1096, 1597, 1598, 1097), (53, 1563, 1597, 1096), (1092, 1595, 1596, 1093), (48, 1594, 1595, 1092), (67, 1570, 1572, 71), (187, 1577, 1613, 1475), (128, 1585, 1570, 67), (69, 1571, 1569, 65), (55, 1564, 1567, 61), (88, 1575, 1566, 59), (51, 1562, 1565, 57), (1093, 1596, 1562, 51), (59, 1566, 1563, 53), (1097, 1598, 1564, 55), (63, 1568, 1594, 48), (71, 1572, 1574, 82), (82, 1574, 1575, 88), (96, 1577, 1579, 100), (104, 1581, 1583, 108), (100, 1579, 1581, 104), (108, 1583, 1582, 109), (57, 1565, 1584, 120), (1134, 1599, 1585, 128), (136, 1587, 1589, 140), (167, 1568, 1601, 1408), (140, 1589, 1591, 144), (1142, 1600, 1592, 149), (144, 1591, 1593, 148), (217, 1590, 1592, 221), (209, 1586, 1588, 213), (213, 1588, 1590, 217), (65, 1569, 1602, 1405), (137, 1586, 1603, 1417), (211, 1587, 1604, 1421), (193, 1580, 1582, 197), (189, 1578, 1580, 193), (61, 1567, 1610, 1456), (185, 1576, 1578, 189), (173, 1571, 1611, 1467)])
me_cube.polygons.foreach_set('material_index', [0, 0, 0, 0, 0, 0, 0, 0, 0, 0, 0, 0, 0, 0, 0, 0, 0, 0, 0, 0, 0, 0, 0, 0, 0, 0, 0, 0, 0, 0, 0, 0, 0, 0, 0, 0, 0, 0, 0, 0, 0, 0, 0, 0, 0, 0, 0, 0, 0, 0, 0, 0, 0, 0, 0, 0, 0, 0, 0, 0, 0, 0, 0, 0, 0, 0, 0, 0, 0, 0, 0, 0, 0, 0, 0, 0, 0, 0, 0, 0, 0, 0, 0, 0, 0, 0, 0, 0, 0, 0, 0, 0, 0, 0, 0, 0, 0, 0, 0, 0, 0, 0, 0, 0, 0, 0, 0, 0, 0, 0, 0, 0, 0, 0, 0, 0, 0, 0, 0, 0, 0, 0, 0, 0, 0, 0, 0, 0, 0, 0, 0, 0, 0, 0, 0, 0, 0, 0, 0, 0, 0, 0, 0, 0, 0, 0, 0, 0, 0, 0, 0, 0, 0, 0, 0, 0, 0, 0, 0, 0, 0, 0, 0, 0, 0, 0, 0, 0, 0, 0, 0, 0, 0, 0, 0, 0, 0, 0, 0, 0, 0, 0, 0, 0, 0, 0, 0, 0, 0, 0, 0, 0, 0, 0, 0, 0, 0, 0, 0, 0, 0, 0, 0, 0, 0, 0, 0, 0, 0, 0, 0, 0, 0, 0, 0, 0, 0, 0, 0, 0, 0, 0, 1, 1, 1, 1, 1, 1, 2, 2, 2, 2, 2, 2, 2, 2, 2, 2, 2, 2, 2, 2, 2, 2, 2, 2, 2, 2, 2, 2, 2, 2, 2, 2, 2, 2, 2, 2, 2, 2, 2, 2, 2, 2, 2, 2, 2, 2, 2, 2, 2, 2, 2, 2, 2, 2, 2, 2, 2, 2, 2, 2, 2, 2, 2, 2, 2, 2, 2, 2, 2, 2, 2, 2, 2, 2, 2, 2, 2, 2, 2, 2, 2, 2, 2, 2, 2, 2, 2, 2, 2, 2, 2, 2, 2, 2, 2, 2, 2, 2, 2, 2, 2, 2, 2, 2, 2, 2, 2, 2, 2, 2, 2, 2, 2, 2, 2, 2, 2, 2, 2, 2, 2, 2, 2, 2, 2, 2, 2, 2, 2, 2, 2, 2, 2, 2, 2, 2, 2, 2, 2, 2, 2, 2, 2, 2, 2, 2, 2, 2, 2, 2, 2, 2, 2, 2, 2, 2, 2, 2, 2, 2, 2, 2, 2, 2, 2, 2, 2, 2, 2, 2, 2, 2, 2, 2, 2, 2, 2, 2, 2, 2, 2, 2, 2, 2, 2, 2, 2, 2, 2, 2, 2, 2, 2, 2, 2, 2, 2, 2, 2, 2, 2, 2, 2, 2, 2, 2, 2, 2, 2, 2, 2, 2, 2, 2, 2, 2, 2, 2, 2, 2, 2, 2, 2, 2, 2, 2, 2, 2, 2, 2, 2, 2, 2, 2, 2, 2, 2, 2, 2, 2, 2, 2, 2, 2, 2, 2, 2, 2, 2, 2, 2, 2, 2, 2, 2, 2, 2, 2, 2, 2, 2, 2, 2, 2, 2, 2, 2, 2, 2, 2, 2, 2, 2, 2, 2, 2, 2, 2, 2, 2, 2, 2, 2, 2, 2, 2, 2, 2, 2, 2, 2, 2, 2, 2, 2, 2, 2, 2, 2, 2, 2, 2, 2, 2, 2, 2, 2, 2, 2, 2, 2, 2, 2, 2, 2, 2, 2, 2, 2, 2, 2, 2, 2, 2, 2, 2, 2, 2, 2, 2, 2, 2, 2, 2, 2, 2, 2, 2, 2, 2, 2, 2, 2, 2, 2, 2, 2, 2, 2, 2, 2, 2, 2, 2, 2, 2, 2, 2, 2, 2, 2, 2, 2, 2, 2, 2, 2, 2, 2, 2, 2, 2, 2, 2, 2, 2, 2, 2, 2, 2, 2, 2, 2, 2, 2, 2, 2, 2, 2, 2, 2, 2, 2, 2, 2, 2, 2, 2, 2, 2, 2, 2, 2, 2, 2, 2, 2, 2, 2, 2, 2, 2, 2, 2, 3, 3, 3, 3, 3, 3, 3, 3, 3, 3, 3, 3, 3, 3, 3, 3, 3, 3, 3, 3, 3, 3, 3, 3, 3, 3, 3, 3, 3, 3, 3, 3, 3, 3, 3, 3, 3, 3, 3, 3, 3, 3, 3, 3, 3, 3, 3, 3, 3, 3, 3, 3, 3, 3, 3, 3, 3, 3, 3, 3, 3, 3, 3, 3, 3, 3, 3, 3, 3, 3, 3, 3, 3, 3, 3, 3, 3, 3, 3, 3, 3, 3, 3, 3, 3, 3, 3, 3, 3, 3, 3, 3, 3, 3, 3, 3, 3, 3, 3, 3, 3, 3, 3, 3, 3, 3, 3, 3, 3, 3, 3, 3, 3, 3, 3, 3, 3, 3, 3, 3, 3, 3, 3, 3, 3, 3, 3, 3, 3, 3, 3, 3, 3, 3, 3, 3, 3, 3, 3, 3, 3, 3, 3, 3, 3, 3, 3, 3, 3, 3, 3, 3, 3, 3, 3, 3, 3, 3, 3, 3, 3, 3, 3, 3, 3, 3, 3, 3, 3, 3, 3, 3, 3, 3, 3, 3, 3, 3, 3, 3, 3, 3, 3, 3, 3, 3, 3, 3, 3, 3, 3, 3, 3, 3, 3, 3, 3, 3, 3, 3, 3, 3, 3, 3, 3, 3, 3, 3, 3, 3, 3, 3, 3, 3, 3, 3, 3, 3, 3, 3, 3, 3, 3, 3, 3, 3, 3, 3, 3, 3, 3, 3, 3, 3, 3, 3, 3, 3, 3, 3, 3, 3, 3, 3, 3, 3, 3, 3, 3, 3, 3, 3, 3, 3, 3, 3, 3, 3, 3, 3, 3, 3, 3, 3, 3, 3, 3, 3, 3, 3, 3, 3, 3, 3, 3, 3, 3, 3, 3, 3, 3, 3, 3, 3, 3, 3, 3, 3, 3, 3, 3, 3, 3, 3, 3, 3, 3, 3, 3, 3, 3, 3, 3, 3, 3, 3, 3, 3, 3, 3, 3, 3, 3, 3, 3, 3, 3, 3, 3, 3, 3, 3, 3, 3, 3, 3, 3, 3, 3, 3, 3, 3, 3, 3, 3, 3, 3, 3, 3, 3, 3, 3, 3, 3, 3, 3, 3, 3, 3, 3, 3, 3, 3, 3, 1, 0, 0, 0, 0, 0, 0, 0, 0, 0, 0, 0, 0, 0, 0, 0, 0, 0, 0, 0, 0, 0, 0, 0, 0, 0, 0, 0, 0, 0, 0, 0, 0, 0, 0, 0, 0, 0, 0, 0, 0, 0, 0, 0, 0, 0, 0, 0, 0, 0, 0, 0, 0, 0, 0, 0, 0, 0, 0, 0, 0, 0, 0, 0, 0, 0, 0, 0, 0, 0, 0, 0, 0, 0, 0, 0, 0, 0, 0, 0, 0, 0, 0, 0, 0, 0, 0, 0, 0, 0, 0, 0, 0, 2, 2, 2, 2, 2, 2, 2, 2, 2, 2, 2, 2, 2, 2, 2, 2, 2, 2, 2, 2, 2, 2, 2, 2, 2, 2, 2, 2, 2, 2, 2, 2, 2, 2, 2, 2, 2, 2, 2, 2, 2, 2, 2, 2, 2, 2, 2, 2, 2, 2, 2, 2, 2, 2, 2, 2, 2, 2, 2, 2, 2, 2, 2, 2, 2, 2, 2, 2, 2, 2, 2, 2, 2, 2, 2, 2, 2, 2, 2, 2, 2, 2, 2, 2, 2, 2, 2, 2, 2, 2, 2, 2, 2, 2, 2, 2, 2, 0, 0, 0, 0, 0, 0, 0, 0, 0, 0, 0, 0, 0, 0, 0, 0, 0, 0, 0, 0, 0, 0, 0, 0, 0, 0, 0, 0, 0, 0, 0, 0, 0, 0, 0, 0, 0, 0, 0, 0, 0, 0, 0, 0, 0, 0, 0, 0, 0, 0, 0, 0, 0, 0, 0, 0, 0, 0, 0, 0, 1, 1, 1, 1, 1, 1, 1, 1, 1, 1, 1, 1, 1, 1, 1, 1, 1, 1, 1, 1, 1, 1, 1, 1, 1, 1, 1, 1, 1, 1, 1, 1, 1, 1, 1, 1, 1, 1, 1, 1, 1, 1, 1, 1, 1, 1, 1, 1, 1, 1, 1, 1, 1, 1, 0, 0, 0, 0, 0, 0, 0, 0, 0, 0, 0, 0, 0, 0, 0, 0, 0, 0, 0, 0, 0, 0, 0, 0, 0, 0, 0, 0, 0, 0, 0, 0, 0, 0, 0, 0, 0, 0, 0, 0, 0, 0, 0, 0, 0, 0, 0, 0, 0, 0, 0, 0, 0, 0, 0, 0, 0, 0, 0, 0, 0, 0, 0, 0, 0, 0, 0, 0, 0, 0, 0, 0, 0, 0, 0, 0, 0, 0, 0, 0, 0, 0, 0, 0, 0, 0, 0, 0, 0, 0, 0, 0, 0, 0, 0, 0, 0, 0, 0, 0, 0, 0, 0, 0, 0, 0, 0, 0, 0, 0, 0, 0, 0, 0, 0, 0, 0, 0, 0, 0, 0, 0, 0, 0, 0, 0, 0, 0, 0, 0, 0, 0, 0, 0, 0, 0, 0, 0, 0, 0, 0, 0, 0, 0, 0, 0, 0, 0, 0, 0, 0, 0, 0, 0, 0, 0, 0, 0, 0, 0, 0, 0, 0, 0, 0, 0, 0, 0, 0, 0, 0, 0, 0, 0, 0, 0, 0, 0, 0, 0, 0, 0, 0, 0, 0, 0, 0, 0, 0, 0, 0, 0, 0, 0, 0, 0, 0, 0, 0, 0, 0, 0, 0, 0, 0, 0, 0, 0, 0, 0, 0, 0, 0, 0, 0, 0, 0, 0, 0, 0])
me_cube.materials.append(mat_tv_body)
me_cube.materials.append(mat_tv_frame)
me_cube.materials.append(mat_antena)
me_cube.materials.append(mat_dial_interior)
me_cube.use_remesh_preserve_volume = False
me_cube.use_remesh_preserve_attributes = False
me_cube.use_mirror_vertex_groups = False
me_cube.update()
me_cube_001 = bpy.data.meshes.new('Cube.001')
me_cube_001.from_pydata([(0.7956, -1.002, 1.01), (0.8091, -1.002, 1.013), (0.7841, -1.002, 1.002), (0.7765, -1.002, 0.9908), (0.7738, -1.002, 0.9773), (0.7765, -1.002, 0.9638), (0.7841, -1.002, 0.9523), (0.7956, -1.002, 0.9446), (0.8091, -1.002, 0.942), (0.8226, -1.002, 0.9446), (0.8341, -1.002, 0.9523), (0.8418, -1.002, 0.9638), (0.8445, -1.002, 0.9773), (0.8418, -1.002, 0.9908), (0.8341, -1.002, 1.002), (0.8226, -1.002, 1.01), (0.7956, -1.02, 1.01), (0.8091, -1.02, 1.013), (0.7841, -1.02, 1.002), (0.7765, -1.02, 0.9908), (0.7738, -1.02, 0.9773), (0.7765, -1.02, 0.9638), (0.7841, -1.02, 0.9523), (0.7956, -1.02, 0.9446), (0.8091, -1.02, 0.942), (0.8226, -1.02, 0.9446), (0.8341, -1.02, 0.9523), (0.8418, -1.02, 0.9638), (0.8445, -1.02, 0.9773), (0.8418, -1.02, 0.9908), (0.8341, -1.02, 1.002), (0.8226, -1.02, 1.01), (0.7956, -1.031, 1.01), (0.8091, -1.031, 1.013), (0.7841, -1.031, 1.002), (0.7765, -1.031, 0.9908), (0.7738, -1.031, 0.9773), (0.7765, -1.031, 0.9638), (0.7841, -1.031, 0.9523), (0.7956, -1.031, 0.9446), (0.8091, -1.031, 0.942), (0.8226, -1.031, 0.9446), (0.8341, -1.031, 0.9523), (0.8418, -1.031, 0.9638), (0.8445, -1.031, 0.9773), (0.8418, -1.031, 0.9908), (0.8341, -1.031, 1.002), (0.8226, -1.031, 1.01), (0.7765, -1.025, 0.9638), (0.7841, -1.025, 0.9523), (0.8418, -1.025, 0.9908), (0.8341, -1.025, 1.002), (0.7956, -1.025, 0.9446), (0.8226, -1.025, 1.01), (0.8091, -1.025, 0.942), (0.8091, -1.025, 1.013), (0.7956, -1.025, 1.01), (0.8226, -1.025, 0.9446), (0.7841, -1.025, 1.002), (0.8341, -1.025, 0.9523), (0.7765, -1.025, 0.9908), (0.8418, -1.025, 0.9638), (0.7738, -1.025, 0.9773), (0.8445, -1.025, 0.9773), (0.8341, -1.011, 1.002), (0.7841, -1.006, 1.015), (0.7841, -1.02, 0.9334), (0.7841, -1.011, 0.9334), (0.7841, -1.011, 1.015), (0.8091, -1.006, 1.025), (0.7841, -1.006, 0.9334), (0.7841, -1.011, 1.002), (0.8341, -1.011, 0.9523), (0.7765, -1.011, 0.9908), (0.8418, -1.011, 0.9638), (0.7738, -1.011, 0.9773), (0.8445, -1.011, 0.9773), (0.7765, -1.011, 0.9638), (0.8418, -1.011, 0.9908), (0.7841, -1.011, 0.9523), (0.8226, -1.006, 1.01), (0.8091, -1.006, 0.942), (0.7956, -1.006, 1.01), (0.8226, -1.006, 0.9446), (0.7841, -1.006, 1.002), (0.8341, -1.006, 0.9523), (0.7765, -1.006, 0.9908), (0.8418, -1.006, 0.9638), (0.7738, -1.006, 0.9773), (0.8445, -1.006, 0.9773), (0.7765, -1.006, 0.9638), (0.8418, -1.006, 0.9908), (0.7841, -1.006, 0.9523), (0.8341, -1.006, 1.002), (0.7956, -1.006, 0.9446), (0.8091, -1.006, 1.013), (0.7956, -1.02, 1.393), (0.8091, -1.02, 1.422), (0.7841, -1.02, 1.305), (0.8226, -1.02, 1.393), (0.8341, -1.02, 1.305), (0.8341, -1.011, 1.305), (0.8091, -1.011, 1.422), (0.8341, -1.006, 1.305), (0.8226, -1.011, 1.393), (0.8091, -1.006, 1.422), (0.7956, -1.011, 1.393), (0.7841, -1.011, 1.305), (0.8226, -1.006, 1.393), (0.7956, -1.006, 1.393), (0.7841, -1.006, 1.305), (0.7956, -1.006, 1.022), (0.8341, -1.011, 1.015), (0.8341, -1.02, 1.015), (0.8226, -1.02, 1.022), (0.8091, -1.02, 1.025), (0.8226, -1.006, 1.022), (0.8341, -1.006, 1.015), (0.7956, -1.02, 1.022), (0.7841, -1.02, 1.015), (0.7956, -1.02, 0.5579), (0.7841, -1.02, 0.616), (0.8091, -1.02, 0.5169), (0.8226, -1.02, 0.5579), (0.8341, -1.02, 0.616), (0.7956, -1.011, 0.5579), (0.7956, -1.006, 0.5579), (0.8091, -1.011, 0.5169), (0.8226, -1.011, 0.5579), (0.8341, -1.011, 0.616), (0.7841, -1.011, 0.616), (0.8091, -1.006, 0.5169), (0.8226, -1.006, 0.5579), (0.8341, -1.006, 0.616), (0.7841, -1.006, 0.616), (0.7956, -1.006, 0.9257), (0.8341, -1.02, 0.9334), (0.8341, -1.011, 0.9334), (0.8226, -1.006, 0.9257), (0.8091, -1.006, 0.9231), (0.8091, -1.02, 0.9231), (0.8226, -1.02, 0.9257), (0.7956, -1.02, 0.9257), (0.8341, -1.006, 0.9334), (0.7976, -1.031, 1.005), (0.8091, -1.031, 1.007), (0.7878, -1.031, 0.9986), (0.7813, -1.031, 0.9888), (0.779, -1.031, 0.9773), (0.7813, -1.031, 0.9658), (0.7878, -1.031, 0.956), (0.7976, -1.031, 0.9494), (0.8091, -1.031, 0.9471), (0.8207, -1.031, 0.9494), (0.8304, -1.031, 0.956), (0.837, -1.031, 0.9658), (0.8393, -1.031, 0.9773), (0.837, -1.031, 0.9888), (0.8304, -1.031, 0.9986), (0.8207, -1.031, 1.005), (0.7976, -1.029, 1.005), (0.8091, -1.029, 1.007), (0.7878, -1.029, 0.9986), (0.7813, -1.029, 0.9888), (0.779, -1.029, 0.9773), (0.7813, -1.029, 0.9658), (0.7878, -1.029, 0.956), (0.7976, -1.029, 0.9494), (0.8091, -1.029, 0.9471), (0.8207, -1.029, 0.9494), (0.8304, -1.029, 0.956), (0.837, -1.029, 0.9658), (0.8393, -1.029, 0.9773), (0.837, -1.029, 0.9888), (0.8304, -1.029, 0.9986), (0.8207, -1.029, 1.005), (0.8, -1.031, 0.9993), (0.8091, -1.031, 1.001), (0.7922, -1.031, 0.9942), (0.7871, -1.031, 0.9864), (0.7853, -1.031, 0.9773), (0.7871, -1.031, 0.9682), (0.7922, -1.031, 0.9604), (0.8, -1.031, 0.9553), (0.8091, -1.031, 0.9534), (0.8182, -1.031, 0.9553), (0.826, -1.031, 0.9604), (0.8312, -1.031, 0.9682), (0.833, -1.031, 0.9773), (0.8312, -1.031, 0.9864), (0.826, -1.031, 0.9942), (0.8182, -1.031, 0.9993), (0.8026, -1.031, 0.9931), (0.8091, -1.031, 0.9944), (0.797, -1.031, 0.9894), (0.7933, -1.031, 0.9839), (0.792, -1.031, 0.9773), (0.7933, -1.031, 0.9707), (0.797, -1.031, 0.9652), (0.8026, -1.031, 0.9615), (0.8091, -1.031, 0.9602), (0.8157, -1.031, 0.9615), (0.8212, -1.031, 0.9652), (0.8249, -1.031, 0.9707), (0.8263, -1.031, 0.9773), (0.8249, -1.031, 0.9839), (0.8212, -1.031, 0.9894), (0.8157, -1.031, 0.9931), (0.8054, -1.031, 0.9862), (0.8091, -1.031, 0.987), (0.8023, -1.031, 0.9841), (0.8002, -1.031, 0.981), (0.7995, -1.031, 0.9773), (0.8002, -1.031, 0.9736), (0.8023, -1.031, 0.9705), (0.8054, -1.031, 0.9684), (0.8091, -1.031, 0.9676), (0.8128, -1.031, 0.9684), (0.816, -1.031, 0.9705), (0.8181, -1.031, 0.9736), (0.8188, -1.031, 0.9773), (0.8181, -1.031, 0.981), (0.816, -1.031, 0.9841), (0.8128, -1.031, 0.9862), (0.8054, -1.03, 0.9862), (0.8091, -1.03, 0.987), (0.8023, -1.03, 0.9841), (0.8002, -1.03, 0.981), (0.7995, -1.03, 0.9773), (0.8002, -1.03, 0.9736), (0.8023, -1.03, 0.9705), (0.8054, -1.03, 0.9684), (0.8091, -1.03, 0.9676), (0.8128, -1.03, 0.9684), (0.816, -1.03, 0.9705), (0.8181, -1.03, 0.9736), (0.8188, -1.03, 0.9773), (0.8181, -1.03, 0.981), (0.816, -1.03, 0.9841), (0.8128, -1.03, 0.9862), (0.8054, -1.029, 0.9862), (0.8091, -1.029, 0.987), (0.8023, -1.029, 0.9841), (0.8002, -1.029, 0.981), (0.7995, -1.029, 0.9773), (0.8002, -1.029, 0.9736), (0.8023, -1.029, 0.9705), (0.8054, -1.029, 0.9684), (0.8091, -1.029, 0.9676), (0.8128, -1.029, 0.9684), (0.816, -1.029, 0.9705), (0.8181, -1.029, 0.9736), (0.8188, -1.029, 0.9773), (0.8181, -1.029, 0.981), (0.816, -1.029, 0.9841), (0.8128, -1.029, 0.9862), (0.8066, -1.029, 0.9834), (0.8091, -1.029, 0.9839), (0.8045, -1.029, 0.9819), (0.8031, -1.029, 0.9798), (0.8026, -1.029, 0.9773), (0.8031, -1.029, 0.9748), (0.8045, -1.029, 0.9727), (0.8066, -1.029, 0.9712), (0.8091, -1.029, 0.9707), (0.8116, -1.029, 0.9712), (0.8138, -1.029, 0.9727), (0.8152, -1.029, 0.9748), (0.8157, -1.029, 0.9773), (0.8152, -1.029, 0.9798), (0.8138, -1.029, 0.9819), (0.8116, -1.029, 0.9834), (0.8079, -1.029, 0.9803), (0.8091, -1.029, 0.9805), (0.8068, -1.029, 0.9796), (0.8061, -1.029, 0.9785), (0.8059, -1.029, 0.9773), (0.8061, -1.029, 0.9761), (0.8068, -1.029, 0.975), (0.8079, -1.029, 0.9743), (0.8091, -1.029, 0.9741), (0.8104, -1.029, 0.9743), (0.8114, -1.029, 0.975), (0.8121, -1.029, 0.9761), (0.8124, -1.029, 0.9773), (0.8121, -1.029, 0.9785), (0.8114, -1.029, 0.9796), (0.8104, -1.029, 0.9803)], [], [(0, 1, 15, 14, 13, 12, 11, 10, 9, 8, 7, 6, 5, 4, 3, 2), (49, 38, 37, 48), (113, 100, 99, 114), (66, 121, 120, 142), (115, 97, 96, 118), (111, 109, 105, 69), (135, 126, 134, 70), (68, 107, 110, 65), (67, 130, 121, 66), (73, 19, 18, 71), (74, 27, 26, 72), (75, 20, 19, 73), (76, 28, 27, 74), (77, 21, 20, 75), (78, 29, 28, 76), (79, 22, 21, 77), (64, 30, 29, 78), (139, 131, 126, 135), (44, 156, 155, 43), (51, 46, 45, 50), (52, 39, 38, 49), (53, 47, 46, 51), (54, 40, 39, 52), (56, 32, 33, 55), (55, 33, 47, 53), (57, 41, 40, 54), (58, 34, 32, 56), (59, 42, 41, 57), (60, 35, 34, 58), (61, 43, 42, 59), (62, 36, 35, 60), (63, 44, 43, 61), (48, 37, 36, 62), (50, 45, 44, 63), (29, 50, 63, 28), (21, 48, 62, 20), (28, 63, 61, 27), (20, 62, 60, 19), (27, 61, 59, 26), (19, 60, 58, 18), (26, 59, 57, 25), (18, 58, 56, 16), (25, 57, 54, 24), (17, 55, 53, 31), (16, 56, 55, 17), (24, 54, 52, 23), (31, 53, 51, 30), (23, 52, 49, 22), (30, 51, 50, 29), (22, 49, 48, 21), (141, 123, 124, 136), (93, 64, 78, 91), (92, 79, 77, 90), (91, 78, 76, 89), (90, 77, 75, 88), (89, 76, 74, 87), (88, 75, 73, 86), (87, 74, 72, 85), (86, 73, 71, 84), (136, 124, 129, 137), (65, 110, 109, 111), (138, 132, 131, 139), (112, 101, 100, 113), (114, 99, 97, 115), (140, 122, 123, 141), (116, 108, 103, 117), (15, 80, 93, 14), (8, 81, 94, 7), (0, 82, 95, 1), (1, 95, 80, 15), (9, 83, 81, 8), (2, 84, 82, 0), (10, 85, 83, 9), (3, 86, 84, 2), (11, 87, 85, 10), (4, 88, 86, 3), (12, 89, 87, 11), (5, 90, 88, 4), (13, 91, 89, 12), (6, 92, 90, 5), (14, 93, 91, 13), (7, 94, 92, 6), (104, 99, 100, 101), (106, 96, 97, 102), (102, 97, 99, 104), (107, 98, 96, 106), (110, 107, 106, 109), (105, 102, 104, 108), (109, 106, 102, 105), (108, 104, 101, 103), (69, 105, 108, 116), (117, 103, 101, 112), (118, 96, 98, 119), (119, 98, 107, 68), (18, 119, 68, 71), (16, 118, 119, 18), (93, 117, 112, 64), (95, 69, 116, 80), (80, 116, 117, 93), (31, 114, 115, 17), (64, 112, 113, 30), (84, 65, 111, 82), (71, 68, 65, 84), (82, 111, 69, 95), (17, 115, 118, 16), (30, 113, 114, 31), (127, 122, 120, 125), (128, 123, 122, 127), (129, 124, 123, 128), (125, 120, 121, 130), (126, 125, 130, 134), (133, 129, 128, 132), (132, 128, 127, 131), (131, 127, 125, 126), (142, 120, 122, 140), (143, 133, 132, 138), (137, 129, 133, 143), (70, 134, 130, 67), (92, 70, 67, 79), (72, 137, 143, 85), (85, 143, 138, 83), (23, 142, 140, 24), (24, 140, 141, 25), (83, 138, 139, 81), (26, 136, 137, 72), (25, 141, 136, 26), (81, 139, 135, 94), (79, 67, 66, 22), (94, 135, 70, 92), (22, 66, 142, 23), (154, 170, 169, 153), (37, 149, 148, 36), (45, 157, 156, 44), (38, 150, 149, 37), (46, 158, 157, 45), (39, 151, 150, 38), (47, 159, 158, 46), (40, 152, 151, 39), (32, 144, 145, 33), (33, 145, 159, 47), (41, 153, 152, 40), (34, 146, 144, 32), (42, 154, 153, 41), (35, 147, 146, 34), (43, 155, 154, 42), (36, 148, 147, 35), (175, 191, 190, 174), (147, 163, 162, 146), (155, 171, 170, 154), (148, 164, 163, 147), (156, 172, 171, 155), (149, 165, 164, 148), (157, 173, 172, 156), (150, 166, 165, 149), (158, 174, 173, 157), (151, 167, 166, 150), (159, 175, 174, 158), (152, 168, 167, 151), (144, 160, 161, 145), (145, 161, 175, 159), (153, 169, 168, 152), (146, 162, 160, 144), (181, 197, 196, 180), (168, 184, 183, 167), (160, 176, 177, 161), (161, 177, 191, 175), (169, 185, 184, 168), (162, 178, 176, 160), (170, 186, 185, 169), (163, 179, 178, 162), (171, 187, 186, 170), (164, 180, 179, 163), (172, 188, 187, 171), (165, 181, 180, 164), (173, 189, 188, 172), (166, 182, 181, 165), (174, 190, 189, 173), (167, 183, 182, 166), (202, 218, 217, 201), (189, 205, 204, 188), (182, 198, 197, 181), (190, 206, 205, 189), (183, 199, 198, 182), (191, 207, 206, 190), (184, 200, 199, 183), (176, 192, 193, 177), (177, 193, 207, 191), (185, 201, 200, 184), (178, 194, 192, 176), (186, 202, 201, 185), (179, 195, 194, 178), (187, 203, 202, 186), (180, 196, 195, 179), (188, 204, 203, 187), (223, 239, 238, 222), (195, 211, 210, 194), (203, 219, 218, 202), (196, 212, 211, 195), (204, 220, 219, 203), (197, 213, 212, 196), (205, 221, 220, 204), (198, 214, 213, 197), (206, 222, 221, 205), (199, 215, 214, 198), (207, 223, 222, 206), (200, 216, 215, 199), (192, 208, 209, 193), (193, 209, 223, 207), (201, 217, 216, 200), (194, 210, 208, 192), (229, 245, 244, 228), (216, 232, 231, 215), (208, 224, 225, 209), (209, 225, 239, 223), (217, 233, 232, 216), (210, 226, 224, 208), (218, 234, 233, 217), (211, 227, 226, 210), (219, 235, 234, 218), (212, 228, 227, 211), (220, 236, 235, 219), (213, 229, 228, 212), (221, 237, 236, 220), (214, 230, 229, 213), (222, 238, 237, 221), (215, 231, 230, 214), (245, 261, 260, 244), (237, 253, 252, 236), (230, 246, 245, 229), (238, 254, 253, 237), (231, 247, 246, 230), (239, 255, 254, 238), (232, 248, 247, 231), (224, 240, 241, 225), (225, 241, 255, 239), (233, 249, 248, 232), (226, 242, 240, 224), (234, 250, 249, 233), (227, 243, 242, 226), (235, 251, 250, 234), (228, 244, 243, 227), (236, 252, 251, 235), (266, 282, 281, 265), (253, 269, 268, 252), (246, 262, 261, 245), (254, 270, 269, 253), (247, 263, 262, 246), (255, 271, 270, 254), (248, 264, 263, 247), (240, 256, 257, 241), (241, 257, 271, 255), (249, 265, 264, 248), (242, 258, 256, 240), (250, 266, 265, 249), (243, 259, 258, 242), (251, 267, 266, 250), (244, 260, 259, 243), (252, 268, 267, 251), (272, 274, 275, 276, 277, 278, 279, 280, 281, 282, 283, 284, 285, 286, 287, 273), (259, 275, 274, 258), (267, 283, 282, 266), (260, 276, 275, 259), (268, 284, 283, 267), (261, 277, 276, 260), (269, 285, 284, 268), (262, 278, 277, 261), (270, 286, 285, 269), (263, 279, 278, 262), (271, 287, 286, 270), (264, 280, 279, 263), (256, 272, 273, 257), (257, 273, 287, 271), (265, 281, 280, 264), (258, 274, 272, 256)])
me_cube_001.materials.append(mat_dial_interior)
me_cube_001.use_remesh_preserve_volume = False
me_cube_001.use_remesh_preserve_attributes = False
me_cube_001.use_mirror_vertex_groups = False
me_cube_001.update()

# ---- objects
ob_cube = bpy.data.objects.new('Cube', me_cube)
ob_cube_001 = bpy.data.objects.new('Cube.001', me_cube_001)

# ---- transforms, parenting, visibility, modifiers, constraints
ob_cube.location = (0.0, 0.0, 0.0)
ob_cube.lineart.crease_threshold = 0.0
_m = ob_cube.modifiers.new('Decimate', 'DECIMATE')
_m.ratio = 0.3238
ob_cube_001.parent = ob_cube
ob_cube_001.location = (0.0, 0.0, 0.0)
ob_cube_001.lineart.crease_threshold = 0.0

# ---- collection membership
col_collection_1.objects.link(ob_cube)
col_collection_1.objects.link(ob_cube_001)

# ---- scene / render settings (as saved in the file)
scene.frame_start = 1; scene.frame_end = 250; scene.frame_set(1)
scene.render.engine = 'CYCLES'
scene.render.resolution_percentage = 50
scene.render.dither_intensity = 0.0
scene.cycles.use_denoising = False
scene.cycles.samples = 128
scene.cycles.sampling_pattern = 'TABULATED_SOBOL'
scene.cycles.use_adaptive_sampling = False
scene.cycles.use_light_tree = False
scene.cycles.blur_glossy = 0.0
scene.cycles.sample_clamp_indirect = 0.0
scene.view_settings.view_transform = 'Standard'
bpy.context.view_layer.update()

# ---- added for rendering (the .blend has no active camera and no usable light): camera, sun
cam_auto = bpy.data.cameras.new('AutoCamera')
cam_auto.lens = 50.0
cam_auto.sensor_width = 36.0
cam_auto.clip_end = 1000.0
ob_auto_camera = bpy.data.objects.new('AutoCamera', cam_auto)
scene.collection.objects.link(ob_auto_camera)
ob_auto_camera.location = (5.94795, -7.1915, 6.82344)
ob_auto_camera.rotation_euler = (1.09748, -7.21219e-08, 0.694738)
scene.camera = ob_auto_camera
light_auto_sun = bpy.data.lights.new('AutoSun', 'SUN')
light_auto_sun.energy = 3.0
light_auto_sun.angle = 0.0523599
ob_auto_sun = bpy.data.objects.new('AutoSun', light_auto_sun)
scene.collection.objects.link(ob_auto_sun)
ob_auto_sun.rotation_euler = (0.872665, 0.174533, 0.523599)
bpy.context.view_layer.update()
